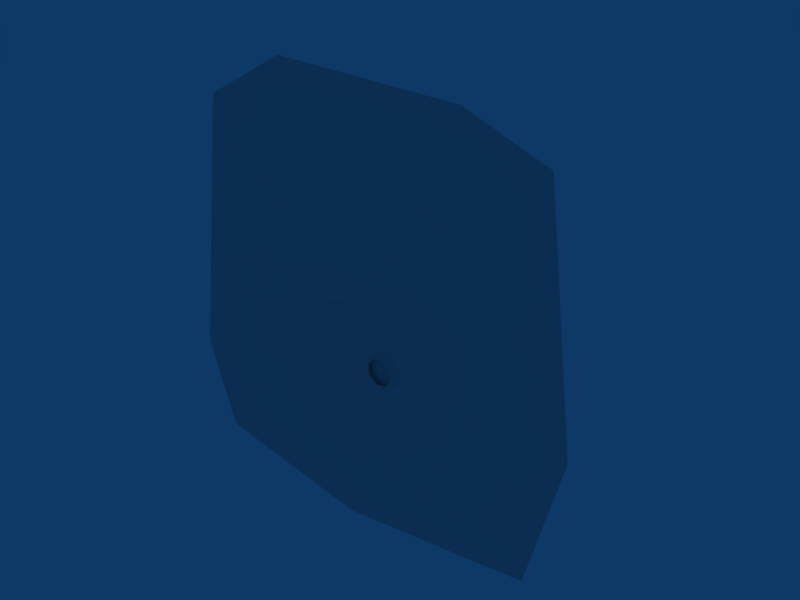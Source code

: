 # Source: chickenfarm_contruction.blend  (saved by Blender 2.45.0; exported with 4.5.12 LTS)
import bpy
from mathutils import Matrix  # noqa: F401  (used for matrix-valued properties, if any)

bpy.ops.wm.read_factory_settings(use_empty=True)
scene = bpy.context.scene
scene.name = 'Scene'

# ---- collections
col_collection_1 = bpy.data.collections.new('Collection 1'); scene.collection.children.link(col_collection_1)

# ---- materials (node trees are filled in below, after node groups)
mat_material = bpy.data.materials.new('Material')
mat_material.alpha_threshold = 0.0
mat_material.roughness = 0.5
mat_material.line_color = (0.0, 0.0, 0.0, 1.0)

# ---- material node trees

# ---- world
world_world = bpy.data.worlds.new('World'); scene.world = world_world
world_world.color = (0.05656, 0.2208, 0.4)
world_world.use_sun_shadow = False
world_world.sun_shadow_jitter_overblur = 0.0
world_world.cycles.sampling_method = 'MANUAL'
world_world.cycles.sample_map_resolution = 256

# ---- meshes
me_plane_002 = bpy.data.meshes.new('Plane.002')
me_plane_002.from_pydata([(2.353, 2.418, 5.045), (2.417, -2.829, 5.045), (-2.899, -2.984, 5.045), (-2.971, 2.598, 5.045), (2.429, 1.829, 5.826), (1.088, 3.145, 5.045), (2.864, -1.513, 5.045), (0.02231, -3.309, 5.045), (-1.74, 3.066, 5.045), (-3.427, -0.9279, 5.045)], [], [(6, 0, 5), (6, 5, 7), (7, 1, 6), (7, 5, 8), (7, 8, 3), (9, 2, 7), (7, 3, 9)])
_uv = me_plane_002.uv_layers.new(name='UVTex')
_uv.uv.foreach_set('vector', [0.454, 0.1191, 0.4524, 0.4599, 0.3451, 0.462, 0.454, 0.1191, 0.3451, 0.462, 0.2576, 0.004712, 0.2576, 0.004712, 0.454, 0.007284, 0.454, 0.1191, 0.2576, 0.004712, 0.3451, 0.462, 0.1183, 0.4642, 0.2576, 0.004712, 0.1183, 0.4642, 0.00724, 0.4583, 0.004712, 0.1878, 0.004712, 0.004712, 0.2576, 0.004712, 0.2576, 0.004712, 0.00724, 0.4583, 0.004712, 0.1878])
me_plane_002.materials.append(mat_material)
me_plane_002.use_remesh_preserve_volume = False
me_plane_002.use_remesh_preserve_attributes = False
me_plane_002.use_mirror_vertex_groups = False
me_plane_002.update()
me_plane = bpy.data.meshes.new('Plane')
me_plane.from_pydata([(-0.1093, 0.3538, 0.4581), (-0.1556, 0.2213, 0.4581), (0.7439, -0.08685, 0.3706), (0.7861, 0.03399, 0.3706), (0.54, 0.08883, 0.3932), (0.5026, -0.01848, 0.3932), (0.2071, 0.2515, 0.4281), (0.1697, 0.1442, 0.4281), (0.4789, 0.03794, 0.284), (0.7182, -0.02539, 0.2522), (0.146, 0.2006, 0.319), (-0.183, 0.2871, 0.3316), (1.41, 0.01971, 0.8147), (1.081, 0.05523, 0.8338), (0.4077, 0.2545, 0.7987), (0.735, 0.1886, 0.8104), (1.054, 0.01633, 0.7179), (1.092, 0.1236, 0.7179), (0.7084, 0.1497, 0.6945), (0.7459, 0.257, 0.6945), (0.4209, 0.3329, 0.6729), (0.3787, 0.2121, 0.6729), (1.379, -0.02573, 0.6803), (1.425, 0.1068, 0.6803), (0.2996, 0.5777, 0.5102), (0.2528, 0.4455, 0.5037), (1.147, 0.1413, 0.5132), (1.189, 0.2622, 0.5132), (0.927, 0.3602, 0.4921), (0.8896, 0.2529, 0.4921), (0.5926, 0.4507, 0.5369), (0.5551, 0.3434, 0.5369), (0.874, 0.3065, 0.3801), (1.13, 0.1997, 0.3916), (0.5396, 0.397, 0.4249), (0.2867, 0.4964, 0.372), (0.2278, 0.5472, 0.5965), (0.4612, 0.4418, 0.6208), (1.038, 0.2255, 0.5158), (0.7863, 0.3307, 0.5763), (0.4852, 0.3853, 0.7298), (0.5226, 0.4926, 0.7298), (0.8102, 0.2742, 0.6854), (0.8476, 0.3815, 0.6854), (1.106, 0.2847, 0.6342), (1.064, 0.1639, 0.6342), (0.2011, 0.5043, 0.7326), (0.2698, 0.6267, 0.7299), (1.193, 0.6757, 0.6997), (1.159, 0.5435, 0.7327), (0.308, 0.8478, 0.5893), (0.3501, 0.9686, 0.5893), (0.5744, 0.9035, 0.6139), (0.537, 0.7962, 0.6139), (0.9263, 0.7688, 0.7209), (0.8889, 0.6615, 0.7209), (0.5554, 0.8379, 0.7304), (0.3281, 0.8933, 0.7158), (0.9073, 0.7033, 0.8374), (1.188, 0.6223, 0.8514), (1.225, 0.986, 0.6268), (0.8959, 1.073, 0.6367), (0.3122, 1.275, 0.6109), (0.5495, 1.201, 0.6263), (0.8792, 1.127, 0.7484), (0.8417, 1.019, 0.7484), (0.5327, 1.255, 0.7379), (0.4953, 1.148, 0.7379), (0.2518, 1.213, 0.732), (0.294, 1.334, 0.732), (1.206, 1.049, 0.7562), (1.159, 0.9165, 0.7562), (0.3385, 1.04, 0.5083), (0.3448, 1.122, 0.6217), (1.202, 0.8344, 0.638), (1.175, 0.7659, 0.5332), (0.925, 0.8717, 0.5198), (0.9486, 0.9325, 0.6129), (0.612, 0.9934, 0.5224), (0.6356, 1.054, 0.6154), (0.8819, 0.8307, 0.6408), (1.129, 0.7238, 0.6681), (0.5689, 0.9524, 0.6434), (0.3215, 0.9837, 0.658), (0.605, 1.059, 0.9637), (0.8593, 0.9449, 0.8761), (1.35, 0.6649, 0.6176), (1.145, 0.7483, 0.6944), (0.835, 0.9548, 0.7538), (0.7978, 0.8558, 0.7953), (1.121, 0.7583, 0.572), (1.084, 0.6592, 0.6136), (1.282, 0.5644, 0.5315), (1.324, 0.6759, 0.4847), (0.59, 1.103, 0.8262), (0.5435, 0.9716, 0.8434), (0.4326, 1.311, 0.8706), (0.6712, 1.178, 0.8253), (1.266, 0.9928, 0.8134), (1.008, 1.09, 0.8477), (0.6688, 1.09, 0.7366), (0.6583, 1.045, 0.8403), (1.006, 1.001, 0.7591), (0.9955, 0.9561, 0.8628), (1.252, 0.8461, 0.8338), (1.264, 0.897, 0.717), (0.3803, 1.228, 0.764), (0.3659, 1.166, 0.8893), (-0.1569, 0.07058, 0.5487), (-0.1468, 0.1834, 0.4658), (0.7325, -0.06787, 0.425), (0.7149, -0.1488, 0.5225), (0.485, -0.1024, 0.5358), (0.5007, -0.03049, 0.4492), (0.1239, 0.04348, 0.5769), (0.1395, 0.1154, 0.4903), (0.5006, 0.02974, 0.5588), (0.7323, -0.002617, 0.5442), (0.1394, 0.1756, 0.6), (-0.1492, 0.2206, 0.6061), (0.3874, 0.1837, 0.5002), (0.393, 0.1818, 0.6404), (1.227, -0.2535, 0.62), (1.221, -0.2517, 0.4922), (0.9894, -0.1609, 0.5534), (0.9939, -0.1625, 0.667), (0.6539, -0.004062, 0.581), (0.6585, -0.005636, 0.6945), (0.9258, -0.2577, 0.6228), (1.153, -0.3568, 0.5719), (0.5903, -0.1009, 0.6504), (0.3139, 0.07144, 0.5889), (0.5342, 0.1015, 0.4401), (0.564, 0.2015, 0.484), (0.5385, 0.1188, 0.555), (1.275, -0.1777, 0.3642), (-0.1362, 0.3246, 0.4426), (-0.06229, 0.409, 0.4839), (1.26, -0.06192, 0.4105), (1.279, -0.1603, 0.4791), (-0.1319, 0.3419, 0.5575), (0.7374, 1.053, 0.436), (0.7852, 1.144, 0.388), (0.7743, 1.143, 0.4995), (1.391, 0.6805, 0.4922), (0.08397, 1.426, 0.3797), (0.1726, 1.493, 0.3352), (1.398, 0.7945, 0.4407), (1.428, 0.7706, 0.5558), (0.1209, 1.516, 0.4433), (0.8827, 0.5379, 0.3193), (0.8552, 0.4367, 0.3619), (0.8909, 0.5155, 0.433), (0.2571, 0.7718, 0.3976), (0.9278, 0.5944, 0.3257), (0.862, 0.5078, 0.3714), (0.2418, 0.6661, 0.4371), (0.2653, 0.7495, 0.5114), (0.936, 0.5721, 0.4395), (0.2525, -0.08468, 0.772), (0.7861, 1.418, 0.8189), (0.6887, 1.402, 0.7461), (0.1885, -0.006852, 0.7021), (0.2733, -0.07973, 0.6577), (0.807, 1.423, 0.7046), (0.5191, 0.669, 0.8176), (0.4384, 0.6998, 0.7463), (0.54, 0.6739, 0.7033), (0.8415, 0.8293, 0.3283), (0.7387, 0.8541, 0.3686), (0.8161, 0.8181, 0.4412), (1.081, 1.497, 0.4286), (0.6001, 0.1657, 0.2809), (0.5122, 0.232, 0.3258), (0.9627, 1.48, 0.4644), (1.055, 1.486, 0.5415), (0.5746, 0.1544, 0.3938), (1.945, 0.5249, 0.9548), (1.241, 0.2246, 0.578), (1.442, 1.164, 0.731), (1.352, 1.158, 0.6555), (1.164, 0.2765, 0.512), (1.262, 0.2345, 0.4648), (1.463, 1.174, 0.6178), (1.343, 0.6935, 0.628), (1.259, 0.716, 0.5572), (1.363, 0.7034, 0.5148), (0.3449, 0.5415, 0.9543), (0.2999, 0.5495, 0.851), (0.4036, 0.5087, 0.8605), (0.1792, 0.07928, 0.9788), (0.4862, 0.9986, 0.8915), (0.4316, 0.9778, 0.7909), (0.1437, 0.116, 0.8728), (0.2379, 0.04646, 0.885), (0.5449, 0.9658, 0.7977), (-0.04604, -0.6917, 1.305), (-0.05489, -0.7721, 1.306), (-0.1192, -0.8247, 1.307), (-0.2007, -0.8144, 1.308), (-0.246, -0.75, 1.308), (-0.2375, -0.672, 1.307), (-0.1791, -0.6185, 1.306), (-0.09721, -0.6263, 1.305), (-0.04604, -0.6917, 1.305), (-0.01134, -0.6833, 1.0), (-0.1156, -0.8729, 1.003), (-0.2318, -0.8583, 1.005), (-0.2963, -0.7664, 1.005), (-0.2842, -0.6552, 1.003), (-0.2009, -0.579, 1.002), (-0.08427, -0.5901, 1.0), (-0.02395, -0.798, 1.002), (-0.01134, -0.6833, 1.0), (-0.08956, -0.9709, 0.7172), (-0.2815, -0.9467, 0.7193), (-0.3881, -0.7949, 0.7192), (-0.3682, -0.6111, 0.7173), (-0.2306, -0.4851, 0.7145), (-0.03772, -0.5036, 0.7123), (0.06198, -0.8471, 0.7142), (0.08282, -0.6576, 0.7122), (-0.08525, -1.006, 0.3586), (-0.3021, -0.9785, 0.361), (-0.4225, -0.807, 0.3608), (-0.4, -0.5994, 0.3587), (-0.2445, -0.4571, 0.3555), (-0.02668, -0.4779, 0.353), (0.08594, -0.8659, 0.3552), (0.1095, -0.6518, 0.353), (-0.347, -0.7858, 0.2074), (-0.2216, -0.5392, 0.2036), (-0.1094, -0.9259, 0.2058), (0.02784, -0.6765, 0.2018), (0.01124, -0.8273, 0.2034), (-0.2622, -0.9066, 0.2074), (-0.06811, -0.5539, 0.2018), (-0.3312, -0.6395, 0.2058), (-0.7641, -0.2755, 1.151), (-1.013, -0.2129, 1.121), (-0.6862, 0.3804, 1.201), (-0.8523, 0.3906, 1.085), (-0.7283, -0.2533, 0.948), (-0.5652, 0.4277, 0.9518), (-0.6784, 0.4137, 1.191), (-0.8566, -0.2411, 1.168), (1.735, 0.4421, 0.3782), (1.209, 0.6856, 0.4588), (-0.1579, 1.126, 0.5923), (0.4531, 0.9355, 0.5506), (1.187, 0.8292, 0.497), (1.175, 0.7582, 0.5975), (0.4314, 1.079, 0.5888), (0.4198, 1.008, 0.6893), (-0.1947, 1.202, 0.7467), (-0.1815, 1.282, 0.6335), (1.841, 0.565, 0.4113), (1.773, 0.4968, 0.5402), (1.488, 0.289, 0.67), (1.534, 0.4216, 0.67), (-0.2833, 1.022, 0.6905), (-0.3254, 0.9011, 0.6905), (0.08815, 0.7766, 0.6825), (0.1256, 0.8839, 0.6825), (0.821, 0.5135, 0.6768), (0.8584, 0.6208, 0.6768), (0.1714, 0.8198, 0.5695), (-0.3434, 0.9904, 0.5572), (0.9042, 0.5566, 0.5638), (1.587, 0.3468, 0.539), (-0.2161, 0.6645, 0.3098), (0.2781, 0.4227, 0.3947), (1.495, -0.06216, 0.4677), (0.9669, 0.1801, 0.4204), (0.2987, 0.3168, 0.4805), (0.3346, 0.4126, 0.5299), (0.9875, 0.07423, 0.5061), (1.023, 0.17, 0.5555), (1.558, -0.06938, 0.6163), (1.517, -0.1773, 0.5606), (-0.297, 0.5783, 0.3997), (-0.2529, 0.6936, 0.4665), (-2.437, -0.6835, 0.6633), (-2.437, -0.6835, 0.3095), (-2.529, -1.147, 0.3095), (-2.529, -1.147, 0.6633), (-2.09, -0.7528, 0.6633), (-2.09, -0.7528, 0.3095), (-2.182, -1.216, 0.3095), (-2.182, -1.216, 0.6633), (-2.058, -0.5947, 0.6633), (-2.058, -0.5947, 0.3095), (-1.965, -0.1312, 0.3095), (-1.965, -0.1312, 0.6633), (-2.405, -0.5253, 0.6633), (-2.405, -0.5253, 0.3095), (-2.312, -0.0618, 0.3095), (-2.312, -0.0618, 0.6633), (-2.182, 0.5909, 0.6633), (-2.182, 0.5909, 0.3095), (-2.274, 0.1274, 0.3095), (-2.274, 0.1274, 0.6633), (-1.835, 0.5216, 0.6633), (-1.835, 0.5216, 0.3095), (-1.928, 0.05804, 0.3095), (-1.928, 0.05804, 0.6633), (-1.794, 0.7263, 0.6633), (-1.794, 0.7263, 0.3095), (-1.701, 1.19, 0.3095), (-1.701, 1.19, 0.6633), (-2.141, 0.7957, 0.6633), (-2.141, 0.7957, 0.3095), (-2.048, 1.259, 0.3095), (-2.048, 1.259, 0.6633), (-1.611, 1.163, 0.6633), (-1.611, 1.163, 0.3095), (-1.681, 0.6954, 0.3095), (-1.681, 0.6954, 0.6633), (-1.261, 1.11, 0.6633), (-1.261, 1.11, 0.3095), (-1.331, 0.6429, 0.3095), (-1.331, 0.6429, 0.6633), (-1.478, -0.03188, 0.6633), (-1.478, -0.03188, 0.3095), (-1.385, 0.4316, 0.3095), (-1.385, 0.4316, 0.6633), (-1.825, 0.0375, 0.6633), (-1.825, 0.0375, 0.3095), (-1.732, 0.501, 0.3095), (-1.732, 0.501, 0.6633), (-1.863, -0.1517, 0.6633), (-1.863, -0.1517, 0.3095), (-1.955, -0.6152, 0.3095), (-1.955, -0.6152, 0.6633), (-1.516, -0.2211, 0.6633), (-1.516, -0.2211, 0.3095), (-1.608, -0.6846, 0.3095), (-1.608, -0.6846, 0.6633), (-1.741, -1.31, 0.6633), (-1.741, -1.31, 0.3095), (-1.634, -0.8499, 0.3095), (-1.634, -0.8499, 0.6633), (-2.086, -1.23, 0.6633), (-2.086, -1.23, 0.3095), (-1.978, -0.7694, 0.3095), (-1.978, -0.7694, 0.6633), (-1.546, -0.8615, 0.6633), (-1.546, -0.8615, 0.3095), (-1.639, -1.325, 0.3095), (-1.639, -1.325, 0.6633), (-1.199, -0.9309, 0.6633), (-1.199, -0.9309, 0.3095), (-1.292, -1.394, 0.3095), (-1.292, -1.394, 0.6633), (-1.168, -0.7727, 0.6633), (-1.168, -0.7727, 0.3095), (-1.075, -0.3092, 0.3095), (-1.075, -0.3092, 0.6633), (-1.515, -0.7034, 0.6633), (-1.515, -0.7034, 0.3095), (-1.422, -0.2398, 0.3095), (-1.422, -0.2398, 0.6633), (-1.291, 0.4129, 0.6633), (-1.291, 0.4129, 0.3095), (-1.384, -0.05062, 0.3095), (-1.384, -0.05062, 0.6633), (-0.9445, 0.3435, 0.6633), (-0.9445, 0.3435, 0.3095), (-1.037, -0.12, 0.3095), (-1.037, -0.12, 0.6633), (-0.9036, 0.5483, 0.6633), (-0.9036, 0.5483, 0.3095), (-0.8109, 1.012, 0.3095), (-0.8109, 1.012, 0.6633), (-1.25, 0.6177, 0.6633), (-1.25, 0.6177, 0.3095), (-1.158, 1.081, 0.3095), (-1.158, 1.081, 0.6633), (-0.7081, 0.9912, 0.6633), (-0.7081, 0.9912, 0.3095), (-0.8008, 0.5277, 0.3095), (-0.8008, 0.5277, 0.6633), (-0.3612, 0.9219, 0.6633), (-0.3612, 0.9219, 0.3095), (-0.4539, 0.4584, 0.3095), (-0.4539, 0.4584, 0.6633), (-0.5875, -0.2099, 0.6633), (-0.5875, -0.2099, 0.3095), (-0.4948, 0.2536, 0.3095), (-0.4948, 0.2536, 0.6633), (-0.9345, -0.1405, 0.6633), (-0.9345, -0.1405, 0.3095), (-0.8418, 0.323, 0.3095), (-0.8418, 0.323, 0.6633), (-0.9723, -0.3298, 0.6633), (-0.9723, -0.3298, 0.3095), (-1.065, -0.7933, 0.3095), (-1.065, -0.7933, 0.6633), (-0.6254, -0.3991, 0.6633), (-0.6254, -0.3991, 0.3095), (-0.718, -0.8626, 0.3095), (-0.718, -0.8626, 0.6633), (-0.8424, -1.484, 0.6633), (-0.8424, -1.484, 0.3095), (-0.7497, -1.021, 0.3095), (-0.7497, -1.021, 0.6633), (-1.189, -1.415, 0.6633), (-1.189, -1.415, 0.3095), (-1.097, -0.9514, 0.3095), (-1.097, -0.9514, 0.6633), (-1.167, -0.5888, 1.053), (-1.167, -0.5888, 0.6996), (-1.273, -1.05, 0.6996), (-1.273, -1.05, 1.053), (-0.8224, -0.6676, 1.053), (-0.8224, -0.6676, 0.6996), (-0.9276, -1.128, 0.6996), (-0.9276, -1.128, 1.053), (-0.8264, -0.4837, 1.053), (-0.8264, -0.4837, 0.6996), (-0.7725, -0.01413, 0.6996), (-0.7725, -0.01413, 1.053), (-1.178, -0.4434, 1.053), (-1.178, -0.4434, 0.6996), (-1.124, 0.02619, 0.6996), (-1.124, 0.02619, 1.053), (-0.9934, 0.6724, 1.053), (-0.9934, 0.6724, 0.6996), (-1.085, 0.2087, 0.6996), (-1.085, 0.2087, 1.053), (-0.6463, 0.6039, 1.053), (-0.6463, 0.6039, 0.6996), (-0.7378, 0.1402, 0.6996), (-0.7378, 0.1402, 1.053), (-1.144, 0.2235, 1.053), (-1.144, 0.2235, 0.6996), (-1.074, 0.6909, 0.6996), (-1.074, 0.6909, 1.053), (-1.494, 0.2762, 1.053), (-1.494, 0.2762, 0.6996), (-1.423, 0.7436, 0.6996), (-1.423, 0.7436, 1.053), (-1.411, 0.1404, 1.803), (-1.656, -0.1147, 1.799), (-1.316, -0.4407, 1.76), (-1.071, -0.1856, 1.764), (-1.429, 0.1637, 1.451), (-1.674, -0.09148, 1.447), (-1.334, -0.4175, 1.408), (-1.089, -0.1623, 1.412), (-1.366, -1.068, 1.053), (-1.366, -1.068, 0.6996), (-1.291, -0.6012, 0.6996), (-1.291, -0.6012, 1.053), (-1.715, -1.012, 1.053), (-1.715, -1.012, 0.6996), (-1.64, -0.5448, 0.6996), (-1.64, -0.5448, 1.053), (-2.074, -0.4876, 1.053), (-2.074, -0.4876, 0.6996), (-2.171, -0.9503, 0.6996), (-2.171, -0.9503, 1.053), (-1.728, -0.5599, 1.053), (-1.728, -0.5599, 0.6996), (-1.825, -1.023, 0.6996), (-1.825, -1.023, 1.053), (-1.758, -0.3954, 1.053), (-1.758, -0.3954, 0.6996), (-1.652, 0.06518, 0.6996), (-1.652, 0.06518, 1.053), (-2.103, -0.3158, 1.053), (-2.103, -0.3158, 0.6996), (-1.996, 0.1448, 0.6996), (-1.996, 0.1448, 1.053), (-1.855, 0.7867, 1.053), (-1.855, 0.7867, 0.6996), (-1.945, 0.3226, 0.6996), (-1.945, 0.3226, 1.053), (-1.508, 0.7194, 1.053), (-1.508, 0.7194, 0.6996), (-1.598, 0.2554, 0.6996), (-1.598, 0.2554, 1.053), (-1.444, -0.06324, 1.439), (-1.444, -0.06324, 1.085), (-1.351, 0.4003, 1.085), (-1.351, 0.4003, 1.439), (-1.791, 0.006138, 1.439), (-1.791, 0.006138, 1.085), (-1.698, 0.4697, 1.085), (-1.698, 0.4697, 1.439), (-1.765, -0.1022, 1.439), (-1.765, -0.1022, 1.085), (-1.848, -0.5675, 1.085), (-1.848, -0.5675, 1.439), (-1.417, -0.1641, 1.439), (-1.417, -0.1641, 1.085), (-1.5, -0.6295, 1.085), (-1.5, -0.6295, 1.439), (-1.134, -0.8041, 1.439), (-1.134, -0.8041, 1.085), (-1.041, -0.3406, 1.085), (-1.041, -0.3406, 1.439), (-1.481, -0.7347, 1.439), (-1.481, -0.7347, 1.085), (-1.388, -0.2712, 1.085), (-1.388, -0.2712, 1.439), (-1.257, 0.3815, 1.439), (-1.257, 0.3815, 1.085), (-1.35, -0.08198, 1.085), (-1.35, -0.08198, 1.439), (-0.9104, 0.3122, 1.439), (-0.9104, 0.3122, 1.085), (-1.003, -0.1514, 1.085), (-1.003, -0.1514, 1.439), (0.009513, -2.298, 0.5323), (0.009513, -2.298, 0.4449), (1.323, -0.7317, 0.4449), (1.323, -0.7317, 0.5323), (-0.1313, -2.18, 0.5323), (-0.1313, -2.18, 0.4449), (1.183, -0.6136, 0.4449), (1.183, -0.6136, 0.5323), (0.9615, -0.4499, 0.5323), (0.9615, -0.4499, 0.4449), (-0.3378, -2.028, 0.4449), (-0.3378, -2.028, 0.5323), (1.103, -0.5667, 0.5323), (1.103, -0.5667, 0.4449), (-0.196, -2.145, 0.4449), (-0.196, -2.145, 0.5323), (0.1922, -2.496, 0.5323), (0.1922, -2.496, 0.4449), (1.506, -0.9296, 0.4449), (1.506, -0.9296, 0.5323), (0.05138, -2.378, 0.5323), (0.05138, -2.378, 0.4449), (1.365, -0.8115, 0.4449), (1.365, -0.8115, 0.5323), (0.8068, -0.2476, 0.5323), (0.8068, -0.2476, 0.4449), (-0.507, -1.814, 0.4449), (-0.507, -1.814, 0.5323), (0.9476, -0.3657, 0.5323), (0.9476, -0.3657, 0.4449), (-0.3662, -1.932, 0.4449), (-0.3662, -1.932, 0.5323), (-0.3589, -1.982, 0.6699), (-0.3589, -1.982, 0.5824), (0.8074, -0.3027, 0.5824), (0.8074, -0.3027, 0.6699), (-0.5099, -1.877, 0.6699), (-0.5099, -1.877, 0.5824), (0.6565, -0.1978, 0.5824), (0.6565, -0.1978, 0.6699), (1.337, -0.6225, 0.6699), (1.337, -0.6225, 0.5824), (0.169, -2.301, 0.5824), (0.169, -2.301, 0.6699), (1.487, -0.7275, 0.6699), (1.487, -0.7275, 0.5824), (0.3198, -2.406, 0.5824), (0.3198, -2.406, 0.6699), (-0.1258, -1.961, 0.6699), (-0.1258, -1.961, 0.5824), (1.181, -0.3893, 0.5824), (1.181, -0.3893, 0.6699), (-0.2671, -1.844, 0.6699), (-0.2671, -1.844, 0.5824), (1.04, -0.2719, 0.5824), (1.04, -0.2719, 0.6699), (1.064, -0.5282, 0.6699), (1.064, -0.5282, 0.5824), (-0.1025, -2.207, 0.5824), (-0.1025, -2.207, 0.6699), (1.215, -0.6331, 0.6699), (1.215, -0.6331, 0.5824), (0.04846, -2.312, 0.5824), (0.04846, -2.312, 0.6699), (-0.9326, 0.08883, 1.103), (-0.7251, 0.05245, 1.176), (-0.7055, -0.2617, 1.05), (-0.9273, -0.2357, 1.212), (-0.8827, -0.2449, 1.096), (-0.5988, 0.4088, 1.064), (-0.8081, 0.3939, 1.219), (-0.719, 0.3855, 1.062), (-0.6467, 0.08722, 0.9499), (-0.7675, 0.08629, 1.18), (-0.6804, 0.06828, 1.062), (-0.847, 0.06601, 1.194), (-0.8024, 0.05679, 1.078)], [], [(0, 11, 1), (23, 12, 22), (13, 16, 17), (34, 31, 30), (24, 35, 25), (47, 36, 46), (37, 40, 41), (58, 54, 55), (48, 59, 49), (62, 68, 69), (82, 78, 79), (72, 83, 73), (95, 84, 94), (85, 88, 89), (107, 96, 106), (97, 100, 101), (118, 115, 114), (108, 119, 109), (130, 126, 127), (120, 131, 121), (140, 136, 137), (139, 138, 135), (149, 146, 145), (148, 144, 147), (158, 155, 154), (157, 153, 156), (160, 161, 164), (159, 163, 162), (176, 173, 172), (175, 171, 174), (179, 183, 180), (178, 181, 182), (195, 192, 191), (194, 190, 193), (257, 246, 256), (247, 251, 250), (267, 261, 260), (281, 270, 280), (271, 274, 275), (278, 277, 276), (278, 276, 279), (277, 275, 276), (275, 274, 276), (275, 281, 280), (275, 280, 274), (279, 276, 272), (276, 273, 272), (276, 274, 273), (274, 271, 273), (274, 280, 271), (280, 270, 271), (281, 275, 271), (281, 271, 270), (277, 273, 275), (273, 271, 275), (278, 272, 277), (272, 273, 277), (261, 267, 262), (267, 266, 262), (262, 266, 264), (266, 268, 264), (258, 264, 268), (258, 268, 269), (265, 259, 268), (259, 269, 268), (263, 265, 266), (265, 268, 266), (260, 263, 267), (263, 266, 267), (264, 258, 265), (258, 259, 265), (262, 264, 265), (262, 265, 263), (261, 262, 260), (262, 263, 260), (254, 255, 252), (254, 252, 253), (253, 252, 251), (252, 250, 251), (251, 257, 250), (257, 256, 250), (255, 248, 252), (248, 249, 252), (252, 249, 250), (249, 247, 250), (250, 256, 247), (256, 246, 247), (257, 251, 247), (257, 247, 246), (253, 251, 249), (251, 247, 249), (254, 253, 248), (253, 249, 248), (233, 229, 234), (229, 228, 234), (233, 236, 229), (236, 227, 229), (231, 226, 227), (231, 227, 236), (231, 237, 225), (231, 225, 226), (230, 224, 225), (230, 225, 237), (230, 235, 224), (235, 223, 224), (232, 222, 223), (232, 223, 235), (232, 234, 228), (232, 228, 222), (229, 221, 220), (229, 220, 228), (229, 227, 219), (229, 219, 221), (226, 218, 219), (226, 219, 227), (226, 225, 218), (225, 217, 218), (224, 216, 217), (224, 217, 225), (224, 223, 215), (224, 215, 216), (222, 214, 215), (222, 215, 223), (222, 228, 214), (228, 220, 214), (221, 205, 220), (205, 212, 220), (221, 219, 211), (221, 211, 213), (218, 210, 211), (218, 211, 219), (218, 217, 210), (217, 209, 210), (216, 208, 209), (216, 209, 217), (216, 215, 207), (216, 207, 208), (214, 206, 215), (206, 207, 215), (214, 220, 212), (214, 212, 206), (213, 211, 203), (213, 203, 204), (210, 202, 211), (202, 203, 211), (210, 209, 201), (210, 201, 202), (208, 200, 209), (200, 201, 209), (208, 207, 199), (208, 199, 200), (206, 198, 199), (206, 199, 207), (206, 212, 198), (212, 197, 198), (205, 196, 197), (205, 197, 212), (192, 195, 189), (192, 189, 188), (188, 189, 193), (189, 194, 193), (195, 191, 187), (195, 187, 189), (189, 187, 190), (189, 190, 194), (193, 190, 187), (193, 187, 188), (188, 187, 192), (187, 191, 192), (185, 186, 181), (186, 182, 181), (180, 183, 186), (180, 186, 185), (184, 186, 183), (184, 183, 179), (178, 182, 184), (182, 186, 184), (185, 184, 180), (184, 179, 180), (181, 178, 184), (181, 184, 185), (173, 176, 170), (173, 170, 169), (169, 170, 174), (170, 175, 174), (176, 172, 170), (172, 168, 170), (170, 168, 175), (168, 171, 175), (174, 171, 168), (174, 168, 169), (169, 168, 173), (168, 172, 173), (166, 162, 167), (162, 163, 167), (161, 166, 167), (161, 167, 164), (165, 160, 167), (160, 164, 167), (159, 165, 163), (165, 167, 163), (166, 161, 165), (161, 160, 165), (162, 166, 165), (162, 165, 159), (155, 158, 152), (155, 152, 151), (151, 152, 156), (152, 157, 156), (158, 154, 152), (154, 150, 152), (152, 150, 157), (150, 153, 157), (156, 153, 150), (156, 150, 151), (151, 150, 155), (150, 154, 155), (146, 149, 143), (146, 143, 142), (142, 143, 147), (143, 148, 147), (149, 145, 143), (145, 141, 143), (143, 141, 148), (141, 144, 148), (147, 144, 141), (147, 141, 142), (142, 141, 146), (141, 145, 146), (137, 133, 134), (137, 134, 140), (133, 138, 134), (138, 139, 134), (140, 134, 136), (134, 132, 136), (134, 139, 132), (139, 135, 132), (138, 133, 132), (138, 132, 135), (133, 137, 132), (137, 136, 132), (123, 124, 129), (124, 128, 129), (124, 126, 128), (126, 130, 128), (120, 126, 131), (126, 130, 131), (127, 121, 130), (121, 131, 130), (125, 128, 127), (128, 130, 127), (122, 129, 125), (129, 128, 125), (126, 120, 121), (126, 121, 127), (124, 125, 126), (125, 127, 126), (123, 122, 124), (122, 125, 124), (111, 117, 112), (117, 116, 112), (112, 116, 114), (116, 118, 114), (108, 114, 118), (108, 118, 119), (115, 109, 118), (109, 119, 118), (113, 115, 116), (115, 118, 116), (110, 113, 117), (113, 116, 117), (114, 108, 115), (108, 109, 115), (112, 114, 113), (114, 115, 113), (111, 112, 113), (111, 113, 110), (104, 103, 102), (104, 102, 105), (103, 101, 102), (101, 100, 102), (101, 107, 106), (101, 106, 100), (105, 102, 98), (102, 99, 98), (102, 100, 99), (100, 97, 99), (100, 106, 97), (106, 96, 97), (107, 101, 97), (107, 97, 96), (103, 99, 101), (99, 97, 101), (104, 98, 103), (98, 99, 103), (92, 91, 90), (92, 90, 93), (91, 89, 90), (89, 88, 90), (89, 95, 88), (95, 94, 88), (93, 90, 86), (90, 87, 86), (90, 88, 87), (88, 85, 87), (88, 94, 85), (94, 84, 85), (95, 89, 85), (95, 85, 84), (91, 87, 89), (87, 85, 89), (92, 86, 91), (86, 87, 91), (75, 76, 81), (76, 80, 81), (76, 78, 80), (78, 82, 80), (72, 78, 82), (72, 82, 83), (79, 73, 82), (73, 83, 82), (77, 80, 79), (80, 82, 79), (74, 81, 77), (81, 80, 77), (78, 72, 73), (78, 73, 79), (76, 77, 78), (77, 79, 78), (75, 74, 77), (75, 77, 76), (68, 67, 69), (67, 66, 69), (67, 65, 64), (67, 64, 66), (65, 71, 64), (71, 70, 64), (69, 66, 62), (66, 63, 62), (66, 64, 63), (64, 61, 63), (64, 70, 61), (70, 60, 61), (71, 65, 61), (71, 61, 60), (67, 63, 65), (63, 61, 65), (68, 62, 67), (62, 63, 67), (51, 52, 57), (52, 56, 57), (52, 54, 56), (54, 58, 56), (48, 54, 58), (48, 58, 59), (55, 49, 58), (49, 59, 58), (53, 56, 55), (56, 58, 55), (50, 57, 53), (57, 56, 53), (54, 48, 55), (48, 49, 55), (52, 53, 54), (53, 55, 54), (51, 50, 53), (51, 53, 52), (44, 43, 42), (44, 42, 45), (43, 41, 42), (41, 40, 42), (41, 47, 46), (41, 46, 40), (45, 42, 38), (42, 39, 38), (42, 40, 39), (40, 37, 39), (40, 46, 37), (46, 36, 37), (47, 41, 37), (47, 37, 36), (43, 39, 41), (39, 37, 41), (44, 38, 43), (38, 39, 43), (27, 33, 28), (33, 32, 28), (28, 32, 30), (32, 34, 30), (24, 30, 34), (24, 34, 35), (31, 25, 34), (25, 35, 34), (29, 31, 32), (31, 34, 32), (26, 29, 33), (29, 32, 33), (30, 24, 25), (30, 25, 31), (28, 30, 29), (30, 31, 29), (27, 28, 29), (27, 29, 26), (20, 19, 18), (20, 18, 21), (19, 17, 18), (17, 16, 18), (17, 23, 22), (17, 22, 16), (21, 18, 14), (18, 15, 14), (18, 16, 15), (16, 13, 15), (16, 22, 13), (22, 12, 13), (23, 17, 12), (17, 13, 12), (19, 15, 17), (15, 13, 17), (20, 14, 19), (14, 15, 19), (3, 9, 4), (9, 8, 4), (4, 8, 6), (8, 10, 6), (0, 6, 10), (0, 10, 11), (7, 1, 10), (1, 11, 10), (5, 7, 8), (7, 10, 8), (2, 5, 9), (5, 8, 9), (6, 0, 7), (0, 1, 7), (4, 6, 7), (4, 7, 5), (3, 4, 2), (4, 5, 2), (586, 243, 583), (583, 588, 586), (242, 586, 588), (588, 583, 240), (588, 240, 579), (579, 580, 588), (242, 588, 580), (580, 579, 238), (579, 240, 584), (584, 589, 579), (238, 579, 589), (589, 584, 241), (589, 241, 578), (578, 581, 589), (238, 589, 581), (581, 578, 239), (590, 241, 585), (585, 587, 590), (245, 590, 587), (587, 585, 244), (578, 241, 590), (590, 582, 578), (239, 578, 582), (582, 590, 245), (575, 574, 576), (574, 577, 576), (573, 570, 572), (570, 571, 572), (577, 573, 572), (577, 572, 576), (576, 572, 575), (572, 571, 575), (575, 571, 570), (575, 570, 574), (574, 570, 577), (570, 573, 577), (565, 569, 562), (569, 566, 562), (564, 568, 569), (564, 569, 565), (563, 567, 564), (567, 568, 564), (562, 566, 567), (562, 567, 563), (566, 569, 567), (569, 568, 567), (564, 565, 563), (565, 562, 563), (559, 558, 560), (558, 561, 560), (557, 554, 556), (554, 555, 556), (561, 557, 556), (561, 556, 560), (560, 556, 559), (556, 555, 559), (559, 555, 554), (559, 554, 558), (558, 554, 561), (554, 557, 561), (549, 553, 546), (553, 550, 546), (548, 552, 553), (548, 553, 549), (547, 551, 548), (551, 552, 548), (546, 550, 551), (546, 551, 547), (550, 553, 551), (553, 552, 551), (548, 549, 547), (549, 546, 547), (543, 542, 544), (542, 545, 544), (541, 538, 540), (538, 539, 540), (545, 541, 540), (545, 540, 544), (544, 540, 543), (540, 539, 543), (543, 539, 538), (543, 538, 542), (542, 538, 545), (538, 541, 545), (533, 537, 530), (537, 534, 530), (532, 536, 537), (532, 537, 533), (531, 535, 532), (535, 536, 532), (530, 534, 535), (530, 535, 531), (534, 537, 535), (537, 536, 535), (532, 533, 531), (533, 530, 531), (527, 526, 528), (526, 529, 528), (525, 522, 524), (522, 523, 524), (529, 525, 524), (529, 524, 528), (528, 524, 527), (524, 523, 527), (527, 523, 522), (527, 522, 526), (526, 522, 529), (522, 525, 529), (517, 521, 514), (521, 518, 514), (516, 520, 521), (516, 521, 517), (515, 519, 516), (519, 520, 516), (514, 518, 519), (514, 519, 515), (518, 521, 519), (521, 520, 519), (516, 517, 515), (517, 514, 515), (509, 513, 510), (509, 510, 506), (508, 512, 513), (508, 513, 509), (507, 511, 512), (507, 512, 508), (506, 510, 507), (510, 511, 507), (510, 513, 512), (510, 512, 511), (508, 509, 506), (508, 506, 507), (503, 502, 505), (503, 505, 504), (501, 498, 499), (501, 499, 500), (505, 501, 504), (501, 500, 504), (504, 500, 499), (504, 499, 503), (503, 499, 498), (503, 498, 502), (502, 498, 501), (502, 501, 505), (493, 497, 494), (493, 494, 490), (492, 496, 497), (492, 497, 493), (491, 495, 496), (491, 496, 492), (490, 494, 491), (494, 495, 491), (494, 497, 496), (494, 496, 495), (492, 493, 490), (492, 490, 491), (487, 486, 489), (487, 489, 488), (485, 482, 483), (485, 483, 484), (489, 485, 488), (485, 484, 488), (488, 484, 483), (488, 483, 487), (487, 483, 482), (487, 482, 486), (486, 482, 485), (486, 485, 489), (477, 481, 478), (477, 478, 474), (476, 480, 481), (476, 481, 477), (475, 479, 476), (479, 480, 476), (474, 478, 475), (478, 479, 475), (478, 481, 480), (478, 480, 479), (476, 477, 474), (476, 474, 475), (471, 470, 473), (471, 473, 472), (469, 466, 467), (469, 467, 468), (473, 469, 472), (469, 468, 472), (472, 468, 467), (472, 467, 471), (471, 467, 466), (471, 466, 470), (470, 466, 469), (470, 469, 473), (461, 465, 462), (461, 462, 458), (460, 464, 465), (460, 465, 461), (459, 463, 460), (463, 464, 460), (458, 462, 459), (462, 463, 459), (462, 465, 464), (462, 464, 463), (460, 461, 458), (460, 458, 459), (455, 454, 457), (455, 457, 456), (453, 450, 451), (453, 451, 452), (457, 453, 452), (457, 452, 456), (456, 452, 451), (456, 451, 455), (455, 451, 450), (455, 450, 454), (454, 450, 453), (454, 453, 457), (445, 449, 446), (445, 446, 442), (444, 448, 449), (444, 449, 445), (443, 447, 448), (443, 448, 444), (442, 446, 443), (446, 447, 443), (446, 449, 448), (446, 448, 447), (444, 445, 442), (444, 442, 443), (439, 438, 441), (439, 441, 440), (437, 434, 435), (437, 435, 436), (441, 437, 436), (441, 436, 440), (440, 436, 435), (440, 435, 439), (439, 435, 434), (439, 434, 438), (438, 434, 441), (434, 437, 441), (429, 433, 430), (429, 430, 426), (428, 432, 433), (428, 433, 429), (427, 431, 428), (431, 432, 428), (426, 430, 431), (426, 431, 427), (430, 433, 432), (430, 432, 431), (428, 429, 426), (428, 426, 427), (423, 422, 425), (423, 425, 424), (421, 418, 419), (421, 419, 420), (425, 421, 424), (421, 420, 424), (424, 420, 419), (424, 419, 423), (423, 419, 418), (423, 418, 422), (422, 418, 421), (422, 421, 425), (413, 417, 414), (413, 414, 410), (412, 416, 417), (412, 417, 413), (411, 415, 412), (415, 416, 412), (410, 414, 415), (410, 415, 411), (414, 417, 416), (414, 416, 415), (412, 413, 410), (412, 410, 411), (407, 406, 409), (407, 409, 408), (405, 402, 403), (405, 403, 404), (409, 405, 408), (405, 404, 408), (408, 404, 403), (408, 403, 407), (407, 403, 402), (407, 402, 406), (406, 402, 409), (402, 405, 409), (397, 401, 394), (401, 398, 394), (396, 400, 401), (396, 401, 397), (395, 399, 400), (395, 400, 396), (394, 398, 399), (394, 399, 395), (398, 401, 400), (398, 400, 399), (396, 397, 394), (396, 394, 395), (391, 390, 393), (391, 393, 392), (389, 386, 388), (386, 387, 388), (393, 389, 392), (389, 388, 392), (392, 388, 387), (392, 387, 391), (391, 387, 386), (391, 386, 390), (390, 386, 393), (386, 389, 393), (381, 385, 378), (385, 382, 378), (380, 384, 385), (380, 385, 381), (379, 383, 380), (383, 384, 380), (378, 382, 379), (382, 383, 379), (382, 385, 383), (385, 384, 383), (380, 381, 378), (380, 378, 379), (375, 374, 377), (375, 377, 376), (373, 370, 372), (370, 371, 372), (377, 373, 376), (373, 372, 376), (376, 372, 371), (376, 371, 375), (375, 371, 370), (375, 370, 374), (374, 370, 377), (370, 373, 377), (365, 369, 362), (369, 366, 362), (364, 368, 369), (364, 369, 365), (363, 367, 368), (363, 368, 364), (362, 366, 363), (366, 367, 363), (366, 369, 367), (369, 368, 367), (364, 365, 362), (364, 362, 363), (359, 358, 361), (359, 361, 360), (357, 354, 355), (357, 355, 356), (361, 357, 360), (357, 356, 360), (360, 356, 355), (360, 355, 359), (359, 355, 354), (359, 354, 358), (358, 354, 357), (358, 357, 361), (349, 353, 346), (353, 350, 346), (348, 352, 353), (348, 353, 349), (347, 351, 352), (347, 352, 348), (346, 350, 347), (350, 351, 347), (350, 353, 352), (350, 352, 351), (348, 349, 346), (348, 346, 347), (343, 342, 345), (343, 345, 344), (341, 338, 339), (341, 339, 340), (345, 341, 344), (341, 340, 344), (344, 340, 339), (344, 339, 343), (343, 339, 338), (343, 338, 342), (342, 338, 345), (338, 341, 345), (333, 337, 330), (337, 334, 330), (332, 336, 337), (332, 337, 333), (331, 335, 332), (335, 336, 332), (330, 334, 331), (334, 335, 331), (334, 337, 336), (334, 336, 335), (332, 333, 330), (332, 330, 331), (327, 326, 329), (327, 329, 328), (325, 322, 323), (325, 323, 324), (329, 325, 328), (325, 324, 328), (328, 324, 323), (328, 323, 327), (327, 323, 322), (327, 322, 326), (326, 322, 329), (322, 325, 329), (317, 321, 314), (321, 318, 314), (316, 320, 321), (316, 321, 317), (315, 319, 316), (319, 320, 316), (314, 318, 315), (318, 319, 315), (318, 321, 319), (321, 320, 319), (316, 317, 314), (316, 314, 315), (311, 310, 313), (311, 313, 312), (309, 306, 307), (309, 307, 308), (313, 309, 312), (309, 308, 312), (312, 308, 307), (312, 307, 311), (311, 307, 306), (311, 306, 310), (310, 306, 313), (306, 309, 313), (301, 305, 298), (305, 302, 298), (300, 304, 305), (300, 305, 301), (299, 303, 304), (299, 304, 300), (298, 302, 299), (302, 303, 299), (302, 305, 303), (305, 304, 303), (300, 301, 298), (300, 298, 299), (295, 294, 297), (295, 297, 296), (293, 290, 291), (293, 291, 292), (297, 293, 292), (297, 292, 296), (296, 292, 295), (292, 291, 295), (295, 291, 290), (295, 290, 294), (294, 290, 297), (290, 293, 297), (285, 289, 282), (289, 286, 282), (284, 288, 289), (284, 289, 285), (283, 287, 288), (283, 288, 284), (282, 286, 283), (286, 287, 283), (286, 289, 288), (286, 288, 287), (284, 285, 282), (284, 282, 283)])
_uv = me_plane.uv_layers.new(name='UVTex')
_uv.uv.foreach_set('vector', [0.8256, 0.9082, 0.8158, 0.9233, 0.8099, 0.9082, 0.8256, 0.9083, 0.8159, 0.9234, 0.8099, 0.9083, 0.5396, 0.9661, 0.5345, 0.9531, 0.5472, 0.9531, 0.9643, 0.6195, 0.9592, 0.6064, 0.9719, 0.6064, 0.8706, 0.9139, 0.8559, 0.9244, 0.8559, 0.9082, 0.8559, 0.9082, 0.8462, 0.9233, 0.8402, 0.9082, 0.5269, 0.9661, 0.5218, 0.9531, 0.5345, 0.9531, 0.5544, 0.9531, 0.562, 0.9661, 0.5493, 0.9661, 0.9601, 0.3046, 0.9457, 0.2953, 0.9601, 0.2896, 0.7592, 0.3931, 0.7592, 0.3764, 0.7714, 0.384, 0.6429, 0.7514, 0.6282, 0.7514, 0.6344, 0.7407, 0.8706, 0.9082, 0.8886, 0.9082, 0.8791, 0.9214, 0.9285, 0.292, 0.9457, 0.292, 0.9366, 0.3046, 0.9743, 0.6811, 0.9614, 0.6862, 0.9614, 0.6736, 0.8886, 0.9082, 0.9065, 0.9082, 0.897, 0.9213, 0.9731, 0.2996, 0.9601, 0.3046, 0.9601, 0.292, 0.9768, 0.3861, 0.9639, 0.3911, 0.9639, 0.3786, 0.9494, 0.3786, 0.9639, 0.3879, 0.9494, 0.3936, 0.7592, 0.4094, 0.7592, 0.3942, 0.7702, 0.4007, 0.8256, 0.9187, 0.8402, 0.9082, 0.8402, 0.9244, 0.9731, 0.3046, 0.9731, 0.2916, 0.9849, 0.2979, 0.5615, 0.9792, 0.5493, 0.9731, 0.5615, 0.9661, 0.9726, 0.09181, 0.9793, 0.07996, 0.9856, 0.09181, 0.9835, 0.62, 0.9719, 0.6142, 0.9835, 0.6064, 0.9849, 0.9908, 0.978, 0.9795, 0.9911, 0.9795, 0.3497, 0.9934, 0.3562, 0.9823, 0.3623, 0.9934, 0.6527, 0.752, 0.6449, 0.7407, 0.6591, 0.7407, 0.9311, 0.7134, 0.9375, 0.7021, 0.9448, 0.7134, 0.9838, 0.3911, 0.9768, 0.3798, 0.9899, 0.3798, 0.9614, 0.6976, 0.9672, 0.6862, 0.9747, 0.6976, 0.1772, 0.9935, 0.1835, 0.9823, 0.1902, 0.9935, 0.9664, 0.292, 0.9601, 0.281, 0.973, 0.281, 0.9947, 0.62, 0.9835, 0.6138, 0.9947, 0.6071, 0.5601, 0.9798, 0.5538, 0.991, 0.547, 0.9798, 0.8706, 0.9082, 0.8886, 0.9082, 0.8791, 0.9214, 0.6429, 0.7514, 0.6282, 0.7514, 0.6344, 0.7407, 0.7592, 0.3931, 0.7592, 0.3764, 0.7714, 0.384, 0.8706, 0.9139, 0.8559, 0.9244, 0.8559, 0.9082, 0.9643, 0.6195, 0.9592, 0.6064, 0.9719, 0.6064, 0.9835, 0.2106, 0.9826, 0.24, 0.9702, 0.2403, 0.9835, 0.2106, 0.9702, 0.2403, 0.9706, 0.2097, 0.9826, 0.24, 0.9835, 0.2771, 0.9702, 0.2403, 0.9835, 0.2771, 0.972, 0.2784, 0.9702, 0.2403, 0.9795, 0.9246, 0.9818, 0.9602, 0.9662, 0.9602, 0.9795, 0.9246, 0.9662, 0.9602, 0.9669, 0.9245, 0.9706, 0.2097, 0.9702, 0.2403, 0.9575, 0.2141, 0.9702, 0.2403, 0.9569, 0.2435, 0.9575, 0.2141, 0.9702, 0.2403, 0.972, 0.2784, 0.9569, 0.2435, 0.972, 0.2784, 0.9589, 0.2806, 0.9569, 0.2435, 0.9669, 0.9245, 0.9662, 0.9602, 0.9537, 0.9291, 0.9662, 0.9602, 0.9501, 0.9597, 0.9537, 0.9291, 0.9771, 0.8086, 0.9771, 0.7728, 0.9916, 0.7769, 0.9771, 0.8086, 0.9916, 0.7769, 0.995, 0.8076, 0.9401, 0.7705, 0.955, 0.7705, 0.9465, 0.8086, 0.955, 0.7705, 0.9614, 0.8086, 0.9465, 0.8086, 0.9311, 0.7408, 0.9476, 0.7407, 0.9401, 0.7705, 0.9476, 0.7407, 0.955, 0.7705, 0.9401, 0.7705, 0.9036, 0.5805, 0.8883, 0.576, 0.9043, 0.5526, 0.8883, 0.576, 0.8899, 0.5489, 0.9043, 0.5526, 0.9043, 0.5526, 0.8899, 0.5489, 0.9046, 0.5122, 0.8899, 0.5489, 0.8904, 0.5087, 0.9046, 0.5122, 0.9051, 0.4763, 0.9046, 0.5122, 0.8904, 0.5087, 0.9051, 0.4763, 0.8904, 0.5087, 0.8883, 0.4719, 0.6601, 0.782, 0.6591, 0.7445, 0.6737, 0.7787, 0.6591, 0.7445, 0.6749, 0.7407, 0.6737, 0.7787, 0.6594, 0.8233, 0.6601, 0.782, 0.673, 0.82, 0.6601, 0.782, 0.6737, 0.7787, 0.673, 0.82, 0.6591, 0.8514, 0.6594, 0.8233, 0.6739, 0.8479, 0.6594, 0.8233, 0.673, 0.82, 0.6739, 0.8479, 0.9046, 0.5122, 0.9051, 0.4763, 0.9168, 0.5123, 0.9051, 0.4763, 0.9203, 0.4762, 0.9168, 0.5123, 0.9043, 0.5526, 0.9046, 0.5122, 0.9168, 0.5123, 0.9043, 0.5526, 0.9168, 0.5123, 0.9169, 0.5525, 0.9036, 0.5805, 0.9043, 0.5526, 0.9174, 0.5799, 0.9043, 0.5526, 0.9169, 0.5525, 0.9174, 0.5799, 0.9785, 0.5104, 0.9928, 0.5101, 0.9912, 0.5415, 0.9785, 0.5104, 0.9912, 0.5415, 0.9785, 0.5417, 0.9785, 0.5417, 0.9912, 0.5415, 0.9796, 0.5805, 0.9912, 0.5415, 0.9923, 0.5802, 0.9796, 0.5805, 0.9961, 0.2471, 0.999, 0.2788, 0.9835, 0.2463, 0.999, 0.2788, 0.9835, 0.2806, 0.9835, 0.2463, 0.9177, 0.3964, 0.9327, 0.3984, 0.9196, 0.4276, 0.9327, 0.3984, 0.9335, 0.4299, 0.9196, 0.4276, 0.9196, 0.4276, 0.9335, 0.4299, 0.9201, 0.4661, 0.9335, 0.4299, 0.9335, 0.469, 0.9201, 0.4661, 0.983, 0.8086, 0.9848, 0.836, 0.9728, 0.8131, 0.9848, 0.836, 0.9718, 0.836, 0.9728, 0.8131, 0.9577, 0.8337, 0.9617, 0.8086, 0.9728, 0.8131, 0.9577, 0.8337, 0.9728, 0.8131, 0.9718, 0.836, 0.9485, 0.4276, 0.948, 0.4661, 0.9335, 0.4299, 0.948, 0.4661, 0.9335, 0.469, 0.9335, 0.4299, 0.9491, 0.3964, 0.9485, 0.4276, 0.9327, 0.3984, 0.9485, 0.4276, 0.9335, 0.4299, 0.9327, 0.3984, 0.8978, 0.7141, 0.898, 0.7276, 0.8845, 0.7141, 0.898, 0.7276, 0.8837, 0.7276, 0.8845, 0.7141, 0.8978, 0.7141, 0.9089, 0.7141, 0.898, 0.7276, 0.9089, 0.7141, 0.9089, 0.7276, 0.898, 0.7276, 0.9241, 0.7141, 0.9241, 0.7276, 0.9089, 0.7276, 0.9241, 0.7141, 0.9089, 0.7276, 0.9089, 0.7141, 0.8183, 0.7141, 0.8303, 0.7141, 0.8286, 0.7276, 0.8183, 0.7141, 0.8286, 0.7276, 0.8129, 0.7276, 0.8426, 0.7141, 0.8424, 0.7276, 0.8286, 0.7276, 0.8426, 0.7141, 0.8286, 0.7276, 0.8303, 0.7141, 0.8426, 0.7141, 0.8556, 0.7141, 0.8424, 0.7276, 0.8556, 0.7141, 0.8556, 0.7276, 0.8424, 0.7276, 0.87, 0.7141, 0.8694, 0.7276, 0.8556, 0.7276, 0.87, 0.7141, 0.8556, 0.7276, 0.8556, 0.7141, 0.87, 0.7141, 0.8845, 0.7141, 0.8837, 0.7276, 0.87, 0.7141, 0.8837, 0.7276, 0.8694, 0.7276, 0.898, 0.7276, 0.8967, 0.7542, 0.882, 0.7542, 0.898, 0.7276, 0.882, 0.7542, 0.8837, 0.7276, 0.898, 0.7276, 0.9089, 0.7276, 0.9089, 0.7542, 0.898, 0.7276, 0.9089, 0.7542, 0.8967, 0.7542, 0.9241, 0.7276, 0.9241, 0.7542, 0.9089, 0.7542, 0.9241, 0.7276, 0.9089, 0.7542, 0.9089, 0.7276, 0.8129, 0.7276, 0.8286, 0.7276, 0.8151, 0.7542, 0.8286, 0.7276, 0.83, 0.7542, 0.8151, 0.7542, 0.8424, 0.7276, 0.8431, 0.7542, 0.83, 0.7542, 0.8424, 0.7276, 0.83, 0.7542, 0.8286, 0.7276, 0.8424, 0.7276, 0.8556, 0.7276, 0.8555, 0.7542, 0.8424, 0.7276, 0.8555, 0.7542, 0.8431, 0.7542, 0.8694, 0.7276, 0.8685, 0.7542, 0.8555, 0.7542, 0.8694, 0.7276, 0.8555, 0.7542, 0.8556, 0.7276, 0.8694, 0.7276, 0.8837, 0.7276, 0.8685, 0.7542, 0.8837, 0.7276, 0.882, 0.7542, 0.8685, 0.7542, 0.8967, 0.7542, 0.8937, 0.7785, 0.882, 0.7542, 0.8937, 0.7785, 0.8812, 0.7785, 0.882, 0.7542, 0.8967, 0.7542, 0.9089, 0.7542, 0.9089, 0.7785, 0.8967, 0.7542, 0.9089, 0.7785, 0.8937, 0.7785, 0.9241, 0.7542, 0.9241, 0.7785, 0.9089, 0.7785, 0.9241, 0.7542, 0.9089, 0.7785, 0.9089, 0.7542, 0.8151, 0.7542, 0.83, 0.7542, 0.8158, 0.7785, 0.83, 0.7542, 0.8283, 0.7785, 0.8158, 0.7785, 0.8431, 0.7542, 0.841, 0.7785, 0.8283, 0.7785, 0.8431, 0.7542, 0.8283, 0.7785, 0.83, 0.7542, 0.8431, 0.7542, 0.8555, 0.7542, 0.8541, 0.7785, 0.8431, 0.7542, 0.8541, 0.7785, 0.841, 0.7785, 0.8685, 0.7542, 0.8676, 0.7785, 0.8555, 0.7542, 0.8676, 0.7785, 0.8541, 0.7785, 0.8555, 0.7542, 0.8685, 0.7542, 0.882, 0.7542, 0.8812, 0.7785, 0.8685, 0.7542, 0.8812, 0.7785, 0.8676, 0.7785, 0.8937, 0.7785, 0.9089, 0.7785, 0.9089, 0.8035, 0.8937, 0.7785, 0.9089, 0.8035, 0.8904, 0.8035, 0.9241, 0.7785, 0.9241, 0.8035, 0.9089, 0.7785, 0.9241, 0.8035, 0.9089, 0.8035, 0.9089, 0.7785, 0.8158, 0.7785, 0.8283, 0.7785, 0.8283, 0.8035, 0.8158, 0.7785, 0.8283, 0.8035, 0.8165, 0.8035, 0.841, 0.7785, 0.8401, 0.8035, 0.8283, 0.7785, 0.8401, 0.8035, 0.8283, 0.8035, 0.8283, 0.7785, 0.841, 0.7785, 0.8541, 0.7785, 0.8522, 0.8035, 0.841, 0.7785, 0.8522, 0.8035, 0.8401, 0.8035, 0.8676, 0.7785, 0.8647, 0.8035, 0.8522, 0.8035, 0.8676, 0.7785, 0.8522, 0.8035, 0.8541, 0.7785, 0.8676, 0.7785, 0.8812, 0.7785, 0.8647, 0.8035, 0.8812, 0.7785, 0.8771, 0.8035, 0.8647, 0.8035, 0.8937, 0.7785, 0.8904, 0.8035, 0.8771, 0.8035, 0.8937, 0.7785, 0.8771, 0.8035, 0.8812, 0.7785, 0.6665, 0.9656, 0.6689, 0.978, 0.6158, 0.9783, 0.6665, 0.9656, 0.6158, 0.9783, 0.6164, 0.966, 0.6164, 0.966, 0.6158, 0.9783, 0.5654, 0.9674, 0.6158, 0.9783, 0.562, 0.9798, 0.5654, 0.9674, 0.9971, 0.6301, 0.9971, 0.643, 0.9432, 0.6422, 0.9971, 0.6301, 0.9432, 0.6422, 0.9432, 0.6293, 0.9432, 0.6293, 0.9432, 0.6422, 0.8883, 0.6392, 0.9432, 0.6293, 0.8883, 0.6392, 0.8883, 0.6263, 0.5654, 0.9674, 0.562, 0.955, 0.6159, 0.9535, 0.5654, 0.9674, 0.6159, 0.9535, 0.6164, 0.966, 0.6164, 0.966, 0.6159, 0.9535, 0.6665, 0.9656, 0.6159, 0.9535, 0.6689, 0.9531, 0.6665, 0.9656, 0.8956, 0.9392, 0.8961, 0.9515, 0.8462, 0.9386, 0.8961, 0.9515, 0.8433, 0.951, 0.8462, 0.9386, 0.9462, 0.9368, 0.9501, 0.9491, 0.8961, 0.9515, 0.9462, 0.9368, 0.8961, 0.9515, 0.8956, 0.9392, 0.614, 0.9928, 0.614, 0.9798, 0.6689, 0.9847, 0.614, 0.9928, 0.6689, 0.9847, 0.6689, 0.9976, 0.5601, 0.9938, 0.5601, 0.9809, 0.614, 0.9928, 0.5601, 0.9809, 0.614, 0.9798, 0.614, 0.9928, 0.8956, 0.9392, 0.8961, 0.9269, 0.9462, 0.9368, 0.8961, 0.9269, 0.9501, 0.9245, 0.9462, 0.9368, 0.8462, 0.9386, 0.8433, 0.9264, 0.8961, 0.9269, 0.8462, 0.9386, 0.8961, 0.9269, 0.8956, 0.9392, 0.6579, 0.4226, 0.6535, 0.41, 0.7318, 0.4146, 0.6579, 0.4226, 0.7318, 0.4146, 0.7313, 0.427, 0.7313, 0.427, 0.7318, 0.4146, 0.8057, 0.4279, 0.7318, 0.4146, 0.8111, 0.4157, 0.8057, 0.4279, 0.3623, 0.9758, 0.3623, 0.9628, 0.4411, 0.9678, 0.3623, 0.9628, 0.4411, 0.9548, 0.4411, 0.9678, 0.4411, 0.9678, 0.4411, 0.9548, 0.5212, 0.9657, 0.4411, 0.9548, 0.5212, 0.9527, 0.5212, 0.9657, 0.8057, 0.4279, 0.8111, 0.4406, 0.7318, 0.4395, 0.8057, 0.4279, 0.7318, 0.4395, 0.7313, 0.427, 0.7313, 0.427, 0.7318, 0.4395, 0.6579, 0.4236, 0.7318, 0.4395, 0.6534, 0.4359, 0.6579, 0.4236, 0.08848, 0.9697, 0.005043, 0.9715, 0.08894, 0.9572, 0.005043, 0.9715, 2.275e-06, 0.9592, 0.08894, 0.9572, 0.1712, 0.9654, 0.08848, 0.9697, 0.08894, 0.9572, 0.1712, 0.9654, 0.08894, 0.9572, 0.1772, 0.9527, 0.4519, 0.9758, 0.5409, 0.9782, 0.4528, 0.9888, 0.5409, 0.9782, 0.5418, 0.9912, 0.4528, 0.9888, 0.3623, 0.9782, 0.4519, 0.9758, 0.3632, 0.9912, 0.4519, 0.9758, 0.4528, 0.9888, 0.3632, 0.9912, 0.08848, 0.9697, 0.1712, 0.9654, 0.08893, 0.9822, 0.1712, 0.9654, 0.1772, 0.9777, 0.08893, 0.9822, 0.005043, 0.9715, 0.08848, 0.9697, 0.08893, 0.9822, 0.005043, 0.9715, 0.08893, 0.9822, 0.0, 0.9842, 0.5259, 0.9365, 0.5218, 0.924, 0.5944, 0.9275, 0.5259, 0.9365, 0.5944, 0.9275, 0.594, 0.9398, 0.594, 0.9398, 0.5944, 0.9275, 0.667, 0.9406, 0.5944, 0.9275, 0.6689, 0.9281, 0.667, 0.9406, 0.844, 0.974, 0.8452, 0.961, 0.9175, 0.974, 0.8452, 0.961, 0.9187, 0.961, 0.9175, 0.974, 0.9175, 0.974, 0.9187, 0.961, 0.9926, 0.9795, 0.9187, 0.961, 0.9938, 0.9666, 0.9926, 0.9795, 0.667, 0.9406, 0.6689, 0.9531, 0.5944, 0.9524, 0.667, 0.9406, 0.5944, 0.9524, 0.594, 0.9398, 0.594, 0.9398, 0.5944, 0.9524, 0.5259, 0.9365, 0.5944, 0.9524, 0.5218, 0.9489, 0.5259, 0.9365, 0.6803, 0.9942, 0.6749, 0.9816, 0.7593, 0.9816, 0.6803, 0.9942, 0.7593, 0.9816, 0.7594, 0.9942, 0.7594, 0.9942, 0.7593, 0.9816, 0.8386, 0.9942, 0.7593, 0.9816, 0.8438, 0.9816, 0.8386, 0.9942, 0.6749, 0.961, 0.6749, 0.948, 0.7591, 0.9554, 0.6749, 0.948, 0.7591, 0.9424, 0.7591, 0.9554, 0.7591, 0.9554, 0.7591, 0.9424, 0.8433, 0.9497, 0.7591, 0.9424, 0.8433, 0.9367, 0.8433, 0.9497, 0.8364, 0.9245, 0.8433, 0.9367, 0.7591, 0.9424, 0.8364, 0.9245, 0.7591, 0.9424, 0.7575, 0.9298, 0.7575, 0.9298, 0.7591, 0.9424, 0.6786, 0.9351, 0.7591, 0.9424, 0.6749, 0.948, 0.6786, 0.9351, 0.8178, 0.6611, 0.8908, 0.6606, 0.8912, 0.673, 0.8178, 0.6611, 0.8912, 0.673, 0.8129, 0.6736, 0.8908, 0.6606, 0.9735, 0.6557, 0.8912, 0.673, 0.9735, 0.6557, 0.9793, 0.6679, 0.8912, 0.673, 0.6749, 0.9687, 0.7536, 0.961, 0.6764, 0.9816, 0.7536, 0.961, 0.7551, 0.974, 0.6764, 0.9816, 0.7536, 0.961, 0.8426, 0.961, 0.7551, 0.974, 0.8426, 0.961, 0.844, 0.974, 0.7551, 0.974, 0.9735, 0.6557, 0.8908, 0.6606, 0.8912, 0.6481, 0.9735, 0.6557, 0.8912, 0.6481, 0.9793, 0.643, 0.8908, 0.6606, 0.8178, 0.6611, 0.8912, 0.6481, 0.8178, 0.6611, 0.8129, 0.6488, 0.8912, 0.6481, 0.9436, 0.2097, 0.9437, 0.2384, 0.9285, 0.2141, 0.9437, 0.2384, 0.9288, 0.2416, 0.9285, 0.2141, 0.9437, 0.2384, 0.9432, 0.2803, 0.9288, 0.2416, 0.9432, 0.2803, 0.9285, 0.2825, 0.9288, 0.2416, 0.973, 0.8797, 0.9712, 0.8421, 0.9906, 0.8759, 0.9712, 0.8421, 0.986, 0.8391, 0.9906, 0.8759, 0.9614, 0.6736, 0.9614, 0.7102, 0.9475, 0.6745, 0.9614, 0.7102, 0.9453, 0.7113, 0.9475, 0.6745, 0.9729, 0.03391, 0.9867, 0.03602, 0.9726, 0.07539, 0.9867, 0.03602, 0.9864, 0.07751, 0.9726, 0.07539, 0.9726, 0.005509, 0.9876, 0.007803, 0.9729, 0.03391, 0.9876, 0.007803, 0.9867, 0.03602, 0.9729, 0.03391, 0.9712, 0.8421, 0.973, 0.8797, 0.9577, 0.876, 0.9712, 0.8421, 0.9577, 0.876, 0.9588, 0.8391, 0.9437, 0.2384, 0.9564, 0.2398, 0.9432, 0.2803, 0.9564, 0.2398, 0.9557, 0.2809, 0.9432, 0.2803, 0.9436, 0.2097, 0.9569, 0.2121, 0.9437, 0.2384, 0.9569, 0.2121, 0.9564, 0.2398, 0.9437, 0.2384, 0.943, 0.07656, 0.9596, 0.07651, 0.9454, 0.1027, 0.9596, 0.07651, 0.9605, 0.1027, 0.9454, 0.1027, 0.9454, 0.1027, 0.9605, 0.1027, 0.9575, 0.1448, 0.9605, 0.1027, 0.9726, 0.1448, 0.9575, 0.1448, 0.9798, 0.5064, 0.981, 0.4748, 0.9961, 0.4748, 0.9798, 0.5064, 0.9961, 0.4748, 0.9978, 0.5073, 0.9732, 0.1292, 1.0, 0.1316, 0.9726, 0.1406, 1.0, 0.1316, 0.9989, 0.1448, 0.9726, 0.1406, 0.9397, 0.8345, 0.9272, 0.8764, 0.9257, 0.8344, 0.9272, 0.8764, 0.9133, 0.8762, 0.9257, 0.8344, 0.944, 0.8086, 0.9397, 0.8345, 0.929, 0.8086, 0.9397, 0.8345, 0.9257, 0.8344, 0.929, 0.8086, 0.9732, 0.1189, 0.999, 0.1189, 0.9732, 0.1292, 0.999, 0.1189, 1.0, 0.1316, 0.9732, 0.1292, 0.9519, 0.8379, 0.9393, 0.8797, 0.9397, 0.8345, 0.9393, 0.8797, 0.9272, 0.8764, 0.9397, 0.8345, 0.9577, 0.8125, 0.9519, 0.8379, 0.9397, 0.8345, 0.9577, 0.8125, 0.9397, 0.8345, 0.944, 0.8086, 0.9925, 0.3989, 0.9932, 0.4301, 0.9806, 0.4301, 0.9925, 0.3989, 0.9806, 0.4301, 0.9783, 0.3989, 0.9932, 0.4301, 0.9905, 0.4689, 0.9806, 0.4301, 0.9905, 0.4689, 0.9778, 0.4689, 0.9806, 0.4301, 0.9965, 0.2098, 0.9988, 0.2445, 0.9835, 0.2445, 0.9965, 0.2098, 0.9835, 0.2445, 0.9842, 0.2097, 0.9511, 0.5078, 0.9483, 0.5393, 0.9364, 0.5119, 0.9483, 0.5393, 0.935, 0.5423, 0.9364, 0.5119, 0.9483, 0.5393, 0.95, 0.5784, 0.935, 0.5423, 0.95, 0.5784, 0.9357, 0.5805, 0.935, 0.5423, 0.9606, 0.7384, 0.932, 0.7407, 0.9559, 0.7282, 0.932, 0.7407, 0.9311, 0.7278, 0.9559, 0.7282, 0.9322, 0.7134, 0.9606, 0.7171, 0.9559, 0.7282, 0.9322, 0.7134, 0.9559, 0.7282, 0.9311, 0.7278, 0.9206, 0.5389, 0.935, 0.5423, 0.9203, 0.578, 0.935, 0.5423, 0.9357, 0.5805, 0.9203, 0.578, 0.9203, 0.5073, 0.9364, 0.5119, 0.9206, 0.5389, 0.9364, 0.5119, 0.935, 0.5423, 0.9206, 0.5389, 0.917, 0.8797, 0.9414, 0.8852, 0.9381, 0.8969, 0.917, 0.8797, 0.9381, 0.8969, 0.9133, 0.8927, 0.9414, 0.8852, 0.9814, 0.8972, 0.9381, 0.8969, 0.9814, 0.8972, 0.9782, 0.9089, 0.9381, 0.8969, 0.9598, 0.5805, 0.9856, 0.5805, 0.9598, 0.5908, 0.9856, 0.5805, 0.9866, 0.5932, 0.9598, 0.5908, 0.9133, 0.8927, 0.9381, 0.8969, 0.9133, 0.9072, 0.9381, 0.8969, 0.938, 0.9103, 0.9133, 0.9072, 0.9381, 0.8969, 0.9782, 0.9089, 0.938, 0.9103, 0.9782, 0.9089, 0.9781, 0.9222, 0.938, 0.9103, 0.9598, 0.5908, 0.9866, 0.5932, 0.9592, 0.6022, 0.9866, 0.5932, 0.9855, 0.6064, 0.9592, 0.6022, 0.9814, 0.9213, 0.9826, 0.8897, 0.9976, 0.8897, 0.9814, 0.9213, 0.9976, 0.8897, 0.9993, 0.9222, 0.9454, 0.03173, 0.9605, 0.03173, 0.9575, 0.07385, 0.9605, 0.03173, 0.9726, 0.07385, 0.9575, 0.07385, 0.943, 0.005556, 0.9596, 0.005509, 0.9454, 0.03173, 0.9596, 0.005509, 0.9605, 0.03173, 0.9454, 0.03173, 0.9491, 0.3964, 0.9485, 0.4276, 0.9327, 0.3984, 0.9485, 0.4276, 0.9335, 0.4299, 0.9327, 0.3984, 0.9485, 0.4276, 0.948, 0.4661, 0.9335, 0.4299, 0.948, 0.4661, 0.9335, 0.469, 0.9335, 0.4299, 0.9577, 0.8337, 0.9617, 0.8086, 0.9728, 0.8131, 0.9577, 0.8337, 0.9728, 0.8131, 0.9718, 0.836, 0.983, 0.8086, 0.9848, 0.836, 0.9728, 0.8131, 0.9848, 0.836, 0.9718, 0.836, 0.9728, 0.8131, 0.9196, 0.4276, 0.9335, 0.4299, 0.9201, 0.4661, 0.9335, 0.4299, 0.9335, 0.469, 0.9201, 0.4661, 0.9177, 0.3964, 0.9327, 0.3984, 0.9196, 0.4276, 0.9327, 0.3984, 0.9335, 0.4299, 0.9196, 0.4276, 0.9961, 0.2471, 0.999, 0.2788, 0.9835, 0.2806, 0.9961, 0.2471, 0.9835, 0.2806, 0.9835, 0.2463, 0.9785, 0.5417, 0.9912, 0.5415, 0.9796, 0.5805, 0.9912, 0.5415, 0.9923, 0.5802, 0.9796, 0.5805, 0.9785, 0.5104, 0.9928, 0.5101, 0.9912, 0.5415, 0.9785, 0.5104, 0.9912, 0.5415, 0.9785, 0.5417, 0.9036, 0.5805, 0.9043, 0.5526, 0.9174, 0.5799, 0.9043, 0.5526, 0.9169, 0.5525, 0.9174, 0.5799, 0.9043, 0.5526, 0.9046, 0.5122, 0.9168, 0.5123, 0.9043, 0.5526, 0.9168, 0.5123, 0.9169, 0.5525, 0.9046, 0.5122, 0.9051, 0.4763, 0.9168, 0.5123, 0.9051, 0.4763, 0.9203, 0.4762, 0.9168, 0.5123, 0.6591, 0.8514, 0.6594, 0.8233, 0.6739, 0.8479, 0.6594, 0.8233, 0.673, 0.82, 0.6739, 0.8479, 0.6594, 0.8233, 0.6601, 0.782, 0.673, 0.82, 0.6601, 0.782, 0.6737, 0.7787, 0.673, 0.82, 0.6601, 0.782, 0.6591, 0.7445, 0.6737, 0.7787, 0.6591, 0.7445, 0.6749, 0.7407, 0.6737, 0.7787, 0.9051, 0.4763, 0.9046, 0.5122, 0.8904, 0.5087, 0.9051, 0.4763, 0.8904, 0.5087, 0.8883, 0.4719, 0.9043, 0.5526, 0.8899, 0.5489, 0.9046, 0.5122, 0.8899, 0.5489, 0.8904, 0.5087, 0.9046, 0.5122, 0.9036, 0.5805, 0.8883, 0.576, 0.9043, 0.5526, 0.8883, 0.576, 0.8899, 0.5489, 0.9043, 0.5526, 0.6724, 0.8514, 0.6749, 0.8774, 0.6561, 0.8544, 0.6749, 0.8774, 0.6601, 0.8802, 0.6561, 0.8544, 0.6749, 0.8774, 0.6709, 0.9209, 0.6601, 0.8802, 0.6709, 0.9209, 0.6561, 0.9237, 0.6601, 0.8802, 0.9818, 0.9557, 0.983, 0.9245, 0.9979, 0.9245, 0.9818, 0.9557, 0.9979, 0.9245, 0.9995, 0.9566, 0.988, 0.09238, 0.9856, 0.1189, 0.9767, 0.09181, 0.9856, 0.1189, 0.9726, 0.1178, 0.9767, 0.09181, 0.9612, 0.4239, 0.974, 0.4274, 0.9617, 0.4655, 0.974, 0.4274, 0.9746, 0.469, 0.9617, 0.4655, 0.964, 0.3989, 0.9778, 0.4028, 0.9612, 0.4239, 0.9778, 0.4028, 0.974, 0.4274, 0.9612, 0.4239, 0.9982, 0.09238, 0.9982, 0.1179, 0.988, 0.09238, 0.9982, 0.1179, 0.9856, 0.1189, 0.988, 0.09238, 0.9491, 0.4238, 0.9612, 0.4239, 0.9497, 0.4653, 0.9612, 0.4239, 0.9617, 0.4655, 0.9497, 0.4653, 0.9505, 0.3989, 0.964, 0.3989, 0.9612, 0.4239, 0.9505, 0.3989, 0.9612, 0.4239, 0.9491, 0.4238, 0.9573, 0.3054, 0.9563, 0.3365, 0.9436, 0.336, 0.9573, 0.3054, 0.9436, 0.336, 0.9432, 0.3046, 0.9563, 0.3365, 0.9547, 0.375, 0.9436, 0.336, 0.9547, 0.375, 0.9422, 0.3746, 0.9436, 0.336, 0.8036, 0.3775, 0.8036, 0.4094, 0.7879, 0.4098, 0.8036, 0.3775, 0.7879, 0.4098, 0.791, 0.3755, 0.9432, 0.3046, 0.9436, 0.336, 0.9285, 0.3076, 0.9436, 0.336, 0.9299, 0.3386, 0.9285, 0.3076, 0.9436, 0.336, 0.9422, 0.3746, 0.9299, 0.3386, 0.9422, 0.3746, 0.9285, 0.3771, 0.9299, 0.3386, 0.791, 0.3755, 0.7879, 0.4098, 0.7776, 0.3791, 0.7879, 0.4098, 0.7719, 0.4073, 0.7776, 0.3791, 0.9177, 0.3786, 0.9494, 0.3786, 0.9461, 0.3931, 0.9177, 0.3786, 0.9461, 0.3931, 0.9177, 0.3964, 0.9617, 0.3356, 0.9767, 0.3356, 0.9695, 0.3734, 0.9767, 0.3356, 0.9845, 0.3734, 0.9695, 0.3734, 0.9573, 0.3046, 0.9739, 0.3046, 0.9617, 0.3356, 0.9739, 0.3046, 0.9767, 0.3356, 0.9617, 0.3356, 0.9311, 0.7408, 0.9476, 0.7407, 0.9401, 0.7705, 0.9476, 0.7407, 0.955, 0.7705, 0.9401, 0.7705, 0.9401, 0.7705, 0.955, 0.7705, 0.9465, 0.8086, 0.955, 0.7705, 0.9614, 0.8086, 0.9465, 0.8086, 0.9771, 0.8086, 0.9771, 0.7728, 0.9916, 0.7769, 0.9771, 0.8086, 0.9916, 0.7769, 0.995, 0.8076, 0.9669, 0.9245, 0.9662, 0.9602, 0.9537, 0.9291, 0.9662, 0.9602, 0.9501, 0.9597, 0.9537, 0.9291, 0.9702, 0.2403, 0.972, 0.2784, 0.9569, 0.2435, 0.972, 0.2784, 0.9589, 0.2806, 0.9569, 0.2435, 0.9706, 0.2097, 0.9702, 0.2403, 0.9575, 0.2141, 0.9702, 0.2403, 0.9569, 0.2435, 0.9575, 0.2141, 0.9795, 0.9246, 0.9818, 0.9602, 0.9662, 0.9602, 0.9795, 0.9246, 0.9662, 0.9602, 0.9669, 0.9245, 0.9826, 0.24, 0.9835, 0.2771, 0.9702, 0.2403, 0.9835, 0.2771, 0.972, 0.2784, 0.9702, 0.2403, 0.9835, 0.2106, 0.9826, 0.24, 0.9702, 0.2403, 0.9835, 0.2106, 0.9702, 0.2403, 0.9706, 0.2097, 0.964, 0.5099, 0.9634, 0.5376, 0.9511, 0.5387, 0.964, 0.5099, 0.9511, 0.5387, 0.9511, 0.512, 0.9634, 0.5376, 0.9632, 0.578, 0.9511, 0.5387, 0.9632, 0.578, 0.9511, 0.5784, 0.9511, 0.5387, 0.5945, 0.6375, 0.5962, 0.675, 0.581, 0.6714, 0.5945, 0.6375, 0.581, 0.6714, 0.5821, 0.6345, 0.9921, 0.6978, 0.9914, 0.7262, 0.9771, 0.6998, 0.9914, 0.7262, 0.9775, 0.728, 0.9771, 0.6998, 0.9914, 0.7262, 0.991, 0.7676, 0.9775, 0.728, 0.991, 0.7676, 0.9771, 0.7695, 0.9775, 0.728, 0.9954, 0.643, 0.9954, 0.6797, 0.9815, 0.6439, 0.9954, 0.6797, 0.9793, 0.6807, 0.9815, 0.6439, 0.5962, 0.675, 0.5945, 0.6375, 0.6139, 0.6713, 0.5945, 0.6375, 0.6093, 0.6345, 0.6139, 0.6713, 0.9634, 0.5376, 0.9777, 0.541, 0.9632, 0.578, 0.9777, 0.541, 0.9774, 0.5805, 0.9632, 0.578, 0.964, 0.5099, 0.9785, 0.5145, 0.9634, 0.5376, 0.9785, 0.5145, 0.9777, 0.541, 0.9634, 0.5376, 0.6267, 0.6345, 0.6427, 0.6345, 0.6343, 0.6625, 0.6427, 0.6345, 0.6499, 0.6613, 0.6343, 0.6625, 0.6343, 0.6625, 0.6499, 0.6613, 0.6474, 0.7019, 0.6499, 0.6613, 0.6619, 0.7006, 0.6474, 0.7019, 0.6574, 0.7362, 0.6474, 0.7019, 0.6619, 0.7006, 0.6574, 0.7362, 0.6619, 0.7006, 0.6749, 0.7354, 0.9756, 0.7672, 0.9771, 0.8046, 0.9621, 0.7707, 0.9771, 0.8046, 0.9614, 0.8086, 0.9621, 0.7707, 0.9771, 0.7258, 0.9756, 0.7672, 0.9636, 0.7293, 0.9756, 0.7672, 0.9621, 0.7707, 0.9636, 0.7293, 0.9764, 0.6978, 0.9771, 0.7258, 0.9618, 0.7015, 0.9771, 0.7258, 0.9636, 0.7293, 0.9618, 0.7015, 0.6474, 0.7019, 0.6574, 0.7362, 0.6357, 0.7051, 0.6574, 0.7362, 0.6429, 0.7407, 0.6357, 0.7051, 0.6343, 0.6625, 0.6474, 0.7019, 0.6357, 0.7051, 0.6343, 0.6625, 0.6357, 0.7051, 0.6218, 0.6661, 0.6267, 0.6345, 0.6343, 0.6625, 0.6139, 0.6394, 0.6343, 0.6625, 0.6218, 0.6661, 0.6139, 0.6394, 0.09653, 0.5596, 0.09814, 0.5192, 0.1183, 0.5208, 0.1183, 0.5208, 0.1167, 0.5612, 0.09653, 0.5596, 0.09492, 0.6, 0.09653, 0.5596, 0.1167, 0.5612, 0.1167, 0.5612, 0.1183, 0.5208, 0.1386, 0.5225, 0.1167, 0.5612, 0.1386, 0.5225, 0.1432, 0.5604, 0.1432, 0.5604, 0.1214, 0.5992, 0.1167, 0.5612, 0.09492, 0.6, 0.1167, 0.5612, 0.1214, 0.5992, 0.1214, 0.5992, 0.1432, 0.5604, 0.1479, 0.5984, 0.1432, 0.5604, 0.1386, 0.5225, 0.1679, 0.524, 0.1679, 0.524, 0.1726, 0.5619, 0.1432, 0.5604, 0.1479, 0.5984, 0.1432, 0.5604, 0.1726, 0.5619, 0.1726, 0.5619, 0.1679, 0.524, 0.1973, 0.5255, 0.1726, 0.5619, 0.1973, 0.5255, 0.1947, 0.5615, 0.1947, 0.5615, 0.17, 0.598, 0.1726, 0.5619, 0.1479, 0.5984, 0.1726, 0.5619, 0.17, 0.598, 0.17, 0.598, 0.1947, 0.5615, 0.1921, 0.5976, 0.2159, 0.5628, 0.1973, 0.5255, 0.2181, 0.5236, 0.2181, 0.5236, 0.2368, 0.5609, 0.2159, 0.5628, 0.2346, 0.6, 0.2159, 0.5628, 0.2368, 0.5609, 0.2368, 0.5609, 0.2181, 0.5236, 0.239, 0.5217, 0.1947, 0.5615, 0.1973, 0.5255, 0.2159, 0.5628, 0.2159, 0.5628, 0.2133, 0.5988, 0.1947, 0.5615, 0.1921, 0.5976, 0.1947, 0.5615, 0.2133, 0.5988, 0.2133, 0.5988, 0.2159, 0.5628, 0.2346, 0.6, 0.472, 0.04242, 0.472, 0.04242, 0.7883, 0.04242, 0.472, 0.04242, 0.7883, 0.04242, 0.7883, 0.04242, 0.7883, 0.06388, 0.472, 0.06388, 0.7883, 0.06388, 0.472, 0.06388, 0.472, 0.06388, 0.7883, 0.06388, 0.7883, 0.04242, 0.7883, 0.06388, 0.7883, 0.06388, 0.7883, 0.04242, 0.7883, 0.06388, 0.7883, 0.04242, 0.7883, 0.04242, 0.7883, 0.06388, 0.472, 0.04242, 0.7883, 0.06388, 0.472, 0.06388, 0.472, 0.04242, 0.472, 0.04242, 0.472, 0.06388, 0.472, 0.06388, 0.472, 0.04242, 0.472, 0.06388, 0.472, 0.04242, 0.472, 0.04242, 0.472, 0.06388, 0.7883, 0.04242, 0.472, 0.06388, 0.7883, 0.06388, 0.7883, 0.04242, 0.472, 0.04242, 0.472, 0.06388, 0.7883, 0.04242, 0.472, 0.06388, 0.7883, 0.06388, 0.7883, 0.04242, 0.472, 0.04242, 0.472, 0.06388, 0.472, 0.06388, 0.472, 0.04242, 0.472, 0.06388, 0.472, 0.04242, 0.7883, 0.04242, 0.7883, 0.06388, 0.472, 0.04242, 0.7883, 0.06388, 0.472, 0.06388, 0.472, 0.04242, 0.7883, 0.04242, 0.7883, 0.06388, 0.7883, 0.06388, 0.7883, 0.04242, 0.7883, 0.06388, 0.7883, 0.04242, 0.7883, 0.06388, 0.472, 0.06388, 0.7883, 0.06388, 0.472, 0.06388, 0.472, 0.06388, 0.7883, 0.06388, 0.472, 0.04242, 0.472, 0.04242, 0.7883, 0.04242, 0.472, 0.04242, 0.7883, 0.04242, 0.7883, 0.04242, 0.472, 0.04242, 0.472, 0.04242, 0.7883, 0.04242, 0.472, 0.04242, 0.7883, 0.04242, 0.7883, 0.04242, 0.7883, 0.06388, 0.472, 0.06388, 0.7883, 0.06388, 0.472, 0.06388, 0.472, 0.06388, 0.7883, 0.06388, 0.7883, 0.04242, 0.7883, 0.06388, 0.7883, 0.06388, 0.7883, 0.04242, 0.7883, 0.06388, 0.7883, 0.04242, 0.7883, 0.04242, 0.7883, 0.06388, 0.472, 0.04242, 0.7883, 0.06388, 0.472, 0.06388, 0.472, 0.04242, 0.472, 0.04242, 0.472, 0.06388, 0.472, 0.06388, 0.472, 0.04242, 0.472, 0.06388, 0.472, 0.04242, 0.472, 0.04242, 0.472, 0.06388, 0.7883, 0.04242, 0.472, 0.06388, 0.7883, 0.06388, 0.7883, 0.04242, 0.472, 0.04242, 0.472, 0.06388, 0.7883, 0.04242, 0.472, 0.06388, 0.7883, 0.06388, 0.7883, 0.04242, 0.472, 0.04242, 0.472, 0.06388, 0.472, 0.06388, 0.472, 0.04242, 0.472, 0.06388, 0.472, 0.04242, 0.7883, 0.04242, 0.7883, 0.06388, 0.472, 0.04242, 0.7883, 0.06388, 0.472, 0.06388, 0.472, 0.04242, 0.7883, 0.04242, 0.7883, 0.06388, 0.7883, 0.06388, 0.7883, 0.04242, 0.7883, 0.06388, 0.7883, 0.04242, 0.7883, 0.06388, 0.472, 0.06388, 0.7883, 0.06388, 0.472, 0.06388, 0.472, 0.06388, 0.7883, 0.06388, 0.472, 0.04242, 0.472, 0.04242, 0.7883, 0.04242, 0.472, 0.04242, 0.7883, 0.04242, 0.7883, 0.04242, 0.472, 0.04242, 0.472, 0.04242, 0.7883, 0.04242, 0.472, 0.04242, 0.7883, 0.04242, 0.7883, 0.04242, 0.7883, 0.06388, 0.472, 0.06388, 0.7883, 0.06388, 0.472, 0.06388, 0.472, 0.06388, 0.7883, 0.06388, 0.7883, 0.04242, 0.7883, 0.06388, 0.7883, 0.06388, 0.7883, 0.04242, 0.7883, 0.06388, 0.7883, 0.04242, 0.7883, 0.04242, 0.7883, 0.06388, 0.472, 0.04242, 0.7883, 0.06388, 0.472, 0.06388, 0.472, 0.04242, 0.472, 0.04242, 0.472, 0.06388, 0.472, 0.06388, 0.472, 0.04242, 0.472, 0.06388, 0.472, 0.04242, 0.472, 0.04242, 0.472, 0.06388, 0.7883, 0.04242, 0.472, 0.06388, 0.7883, 0.06388, 0.7883, 0.04242, 0.472, 0.04242, 0.472, 0.06388, 0.7883, 0.04242, 0.472, 0.06388, 0.7883, 0.06388, 0.7883, 0.04242, 0.472, 0.04242, 0.472, 0.06388, 0.472, 0.06388, 0.472, 0.04242, 0.472, 0.06388, 0.472, 0.04242, 0.7883, 0.04242, 0.7883, 0.06388, 0.472, 0.04242, 0.7883, 0.06388, 0.472, 0.06388, 0.472, 0.04242, 0.7883, 0.04242, 0.7883, 0.06388, 0.7883, 0.06388, 0.7883, 0.04242, 0.7883, 0.06388, 0.7883, 0.04242, 0.7883, 0.06388, 0.472, 0.06388, 0.7883, 0.06388, 0.472, 0.06388, 0.472, 0.06388, 0.7883, 0.06388, 0.472, 0.04242, 0.472, 0.04242, 0.7883, 0.04242, 0.472, 0.04242, 0.7883, 0.04242, 0.7883, 0.04242, 0.472, 0.04242, 0.472, 0.04242, 0.7883, 0.04242, 0.472, 0.04242, 0.7883, 0.04242, 0.7883, 0.04242, 0.7883, 0.06388, 0.472, 0.06388, 0.7883, 0.06388, 0.472, 0.06388, 0.472, 0.06388, 0.7883, 0.06388, 0.7883, 0.04242, 0.7883, 0.06388, 0.7883, 0.06388, 0.7883, 0.04242, 0.7883, 0.06388, 0.7883, 0.04242, 0.7883, 0.04242, 0.7883, 0.06388, 0.472, 0.04242, 0.7883, 0.06388, 0.472, 0.06388, 0.472, 0.04242, 0.472, 0.04242, 0.472, 0.06388, 0.472, 0.06388, 0.472, 0.04242, 0.472, 0.06388, 0.472, 0.04242, 0.472, 0.04242, 0.472, 0.06388, 0.7883, 0.04242, 0.472, 0.06388, 0.7883, 0.06388, 0.7883, 0.04242, 0.472, 0.04242, 0.472, 0.06388, 0.7883, 0.04242, 0.472, 0.06388, 0.7883, 0.06388, 0.7883, 0.04242, 0.472, 0.04242, 0.472, 0.06388, 0.472, 0.06388, 0.472, 0.04242, 0.472, 0.06388, 0.472, 0.04242, 0.7883, 0.04242, 0.7883, 0.06388, 0.472, 0.04242, 0.7883, 0.06388, 0.472, 0.06388, 0.472, 0.04242, 0.7883, 0.04242, 0.7883, 0.06388, 0.7883, 0.06388, 0.7883, 0.04242, 0.7883, 0.06388, 0.7883, 0.04242, 0.7883, 0.06388, 0.472, 0.06388, 0.7883, 0.06388, 0.472, 0.06388, 0.472, 0.06388, 0.7883, 0.06388, 0.472, 0.04242, 0.472, 0.04242, 0.7883, 0.04242, 0.472, 0.04242, 0.7883, 0.04242, 0.7883, 0.04242, 0.7085, 0.2996, 0.7087, 0.3153, 0.7343, 0.3152, 0.7085, 0.2996, 0.7343, 0.3152, 0.7341, 0.2995, 0.7085, 0.2996, 0.7087, 0.3153, 0.7343, 0.3152, 0.7085, 0.2996, 0.7343, 0.3152, 0.7341, 0.2995, 0.7085, 0.2996, 0.7087, 0.3153, 0.7343, 0.3152, 0.7085, 0.2996, 0.7343, 0.3152, 0.7341, 0.2995, 0.7085, 0.2996, 0.7087, 0.3153, 0.7341, 0.2995, 0.7087, 0.3153, 0.7343, 0.3152, 0.7341, 0.2995, 0.7085, 0.2996, 0.7341, 0.2995, 0.7342, 0.3153, 0.7085, 0.2996, 0.7342, 0.3153, 0.7087, 0.3154, 0.7085, 0.2996, 0.7087, 0.3153, 0.7343, 0.3152, 0.7085, 0.2996, 0.7343, 0.3152, 0.7341, 0.2995, 0.7085, 0.2996, 0.7087, 0.3153, 0.7343, 0.3152, 0.7085, 0.2996, 0.7343, 0.3152, 0.7341, 0.2995, 0.7085, 0.2996, 0.7341, 0.2995, 0.7342, 0.3153, 0.7085, 0.2996, 0.7342, 0.3153, 0.7087, 0.3154, 0.7085, 0.2996, 0.7087, 0.3153, 0.7341, 0.2995, 0.7087, 0.3153, 0.7343, 0.3152, 0.7341, 0.2995, 0.7085, 0.2996, 0.7087, 0.3153, 0.7343, 0.3152, 0.7085, 0.2996, 0.7343, 0.3152, 0.7341, 0.2995, 0.7085, 0.2996, 0.7087, 0.3153, 0.7343, 0.3152, 0.7085, 0.2996, 0.7343, 0.3152, 0.7341, 0.2995, 0.7085, 0.2996, 0.7087, 0.3153, 0.7343, 0.3152, 0.7085, 0.2996, 0.7343, 0.3152, 0.7341, 0.2995, 0.7085, 0.2996, 0.7087, 0.3153, 0.7343, 0.3152, 0.7085, 0.2996, 0.7343, 0.3152, 0.7341, 0.2995, 0.7085, 0.2996, 0.7087, 0.3153, 0.7343, 0.3152, 0.7085, 0.2996, 0.7343, 0.3152, 0.7341, 0.2995, 0.7085, 0.2996, 0.7087, 0.3153, 0.7343, 0.3152, 0.7085, 0.2996, 0.7343, 0.3152, 0.7341, 0.2995, 0.7085, 0.2996, 0.7087, 0.3153, 0.7341, 0.2995, 0.7087, 0.3153, 0.7343, 0.3152, 0.7341, 0.2995, 0.7085, 0.2996, 0.7341, 0.2995, 0.7342, 0.3153, 0.7085, 0.2996, 0.7342, 0.3153, 0.7087, 0.3154, 0.7085, 0.2996, 0.7087, 0.3153, 0.7343, 0.3152, 0.7085, 0.2996, 0.7343, 0.3152, 0.7341, 0.2995, 0.7085, 0.2996, 0.7087, 0.3153, 0.7343, 0.3152, 0.7085, 0.2996, 0.7343, 0.3152, 0.7341, 0.2995, 0.7085, 0.2996, 0.7341, 0.2995, 0.7342, 0.3153, 0.7085, 0.2996, 0.7342, 0.3153, 0.7087, 0.3154, 0.7085, 0.2996, 0.7087, 0.3153, 0.7341, 0.2995, 0.7087, 0.3153, 0.7343, 0.3152, 0.7341, 0.2995, 0.7085, 0.2996, 0.7087, 0.3153, 0.7343, 0.3152, 0.7085, 0.2996, 0.7343, 0.3152, 0.7341, 0.2995, 0.7085, 0.2996, 0.7087, 0.3153, 0.7343, 0.3152, 0.7085, 0.2996, 0.7343, 0.3152, 0.7341, 0.2995, 0.7085, 0.2996, 0.7087, 0.3153, 0.7343, 0.3152, 0.7085, 0.2996, 0.7343, 0.3152, 0.7341, 0.2995, 0.7085, 0.2996, 0.7087, 0.3153, 0.7343, 0.3152, 0.7085, 0.2996, 0.7343, 0.3152, 0.7341, 0.2995, 0.7085, 0.2996, 0.7087, 0.3153, 0.7343, 0.3152, 0.7085, 0.2996, 0.7343, 0.3152, 0.7341, 0.2995, 0.7085, 0.2996, 0.7087, 0.3153, 0.7341, 0.2995, 0.7087, 0.3153, 0.7343, 0.3152, 0.7341, 0.2995, 0.7085, 0.2996, 0.7087, 0.3153, 0.7341, 0.2995, 0.7087, 0.3153, 0.7343, 0.3152, 0.7341, 0.2995, 0.7085, 0.2996, 0.7341, 0.2995, 0.7342, 0.3153, 0.7085, 0.2996, 0.7342, 0.3153, 0.7087, 0.3154, 0.7085, 0.2996, 0.7087, 0.3153, 0.7343, 0.3152, 0.7085, 0.2996, 0.7343, 0.3152, 0.7341, 0.2995, 0.7085, 0.2996, 0.7087, 0.3153, 0.7343, 0.3152, 0.7085, 0.2996, 0.7343, 0.3152, 0.7341, 0.2995, 0.7085, 0.2996, 0.7341, 0.2995, 0.7342, 0.3153, 0.7085, 0.2996, 0.7342, 0.3153, 0.7087, 0.3154, 0.7085, 0.2996, 0.7087, 0.3153, 0.7341, 0.2995, 0.7087, 0.3153, 0.7343, 0.3152, 0.7341, 0.2995, 0.7085, 0.2996, 0.7087, 0.3153, 0.7343, 0.3152, 0.7085, 0.2996, 0.7343, 0.3152, 0.7341, 0.2995, 0.7085, 0.2996, 0.7087, 0.3153, 0.7343, 0.3152, 0.7085, 0.2996, 0.7343, 0.3152, 0.7341, 0.2995, 0.7085, 0.2996, 0.7087, 0.3153, 0.7343, 0.3152, 0.7085, 0.2996, 0.7343, 0.3152, 0.7341, 0.2995, 0.7085, 0.2996, 0.7087, 0.3153, 0.7343, 0.3152, 0.7085, 0.2996, 0.7343, 0.3152, 0.7341, 0.2995, 0.7085, 0.2996, 0.7087, 0.3153, 0.7343, 0.3152, 0.7085, 0.2996, 0.7343, 0.3152, 0.7341, 0.2995, 0.7085, 0.2996, 0.7087, 0.3153, 0.7341, 0.2995, 0.7087, 0.3153, 0.7343, 0.3152, 0.7341, 0.2995, 0.7085, 0.2996, 0.7087, 0.3153, 0.7341, 0.2995, 0.7087, 0.3153, 0.7343, 0.3152, 0.7341, 0.2995, 0.7085, 0.2996, 0.7341, 0.2995, 0.7342, 0.3153, 0.7085, 0.2996, 0.7342, 0.3153, 0.7087, 0.3154, 0.7085, 0.2996, 0.7087, 0.3153, 0.7343, 0.3152, 0.7085, 0.2996, 0.7343, 0.3152, 0.7341, 0.2995, 0.7085, 0.2996, 0.7087, 0.3153, 0.7343, 0.3152, 0.7085, 0.2996, 0.7343, 0.3152, 0.7341, 0.2995, 0.7085, 0.2996, 0.7341, 0.2995, 0.7342, 0.3153, 0.7085, 0.2996, 0.7342, 0.3153, 0.7087, 0.3154, 0.7085, 0.2996, 0.7087, 0.3153, 0.7343, 0.3152, 0.7085, 0.2996, 0.7343, 0.3152, 0.7341, 0.2995, 0.7085, 0.2996, 0.7087, 0.3153, 0.7343, 0.3152, 0.7085, 0.2996, 0.7343, 0.3152, 0.7341, 0.2995, 0.7085, 0.2996, 0.7087, 0.3153, 0.7343, 0.3152, 0.7085, 0.2996, 0.7343, 0.3152, 0.7341, 0.2995, 0.7085, 0.2996, 0.7087, 0.3153, 0.7343, 0.3152, 0.7085, 0.2996, 0.7343, 0.3152, 0.7341, 0.2995, 0.7085, 0.2996, 0.7087, 0.3153, 0.7343, 0.3152, 0.7085, 0.2996, 0.7343, 0.3152, 0.7341, 0.2995, 0.7085, 0.2996, 0.7087, 0.3153, 0.7343, 0.3152, 0.7085, 0.2996, 0.7343, 0.3152, 0.7341, 0.2995, 0.7085, 0.2996, 0.7087, 0.3153, 0.7343, 0.3152, 0.7085, 0.2996, 0.7343, 0.3152, 0.7341, 0.2995, 0.7085, 0.2996, 0.7087, 0.3153, 0.7341, 0.2995, 0.7087, 0.3153, 0.7343, 0.3152, 0.7341, 0.2995, 0.7085, 0.2996, 0.7341, 0.2995, 0.7342, 0.3153, 0.7085, 0.2996, 0.7342, 0.3153, 0.7087, 0.3154, 0.7085, 0.2996, 0.7087, 0.3153, 0.7343, 0.3152, 0.7085, 0.2996, 0.7343, 0.3152, 0.7341, 0.2995, 0.7085, 0.2996, 0.7087, 0.3153, 0.7343, 0.3152, 0.7085, 0.2996, 0.7343, 0.3152, 0.7341, 0.2995, 0.7085, 0.2996, 0.7341, 0.2995, 0.7342, 0.3153, 0.7085, 0.2996, 0.7342, 0.3153, 0.7087, 0.3154, 0.7085, 0.2996, 0.7087, 0.3153, 0.7343, 0.3152, 0.7085, 0.2996, 0.7343, 0.3152, 0.7341, 0.2995, 0.7085, 0.2996, 0.7087, 0.3153, 0.7343, 0.3152, 0.7085, 0.2996, 0.7343, 0.3152, 0.7341, 0.2995, 0.7085, 0.2996, 0.7087, 0.3153, 0.7343, 0.3152, 0.7085, 0.2996, 0.7343, 0.3152, 0.7341, 0.2995, 0.7085, 0.2996, 0.7087, 0.3153, 0.7341, 0.2995, 0.7087, 0.3153, 0.7343, 0.3152, 0.7341, 0.2995, 0.7085, 0.2996, 0.7087, 0.3153, 0.7343, 0.3152, 0.7085, 0.2996, 0.7343, 0.3152, 0.7341, 0.2995, 0.7085, 0.2996, 0.7087, 0.3153, 0.7343, 0.3152, 0.7085, 0.2996, 0.7343, 0.3152, 0.7341, 0.2995, 0.7085, 0.2996, 0.7087, 0.3153, 0.7341, 0.2995, 0.7087, 0.3153, 0.7343, 0.3152, 0.7341, 0.2995, 0.7085, 0.2996, 0.7087, 0.3153, 0.7343, 0.3152, 0.7085, 0.2996, 0.7343, 0.3152, 0.7341, 0.2995, 0.7085, 0.2996, 0.7341, 0.2995, 0.7342, 0.3153, 0.7085, 0.2996, 0.7342, 0.3153, 0.7087, 0.3154, 0.7085, 0.2996, 0.7087, 0.3153, 0.7343, 0.3152, 0.7085, 0.2996, 0.7343, 0.3152, 0.7341, 0.2995, 0.7085, 0.2996, 0.7087, 0.3153, 0.7343, 0.3152, 0.7085, 0.2996, 0.7343, 0.3152, 0.7341, 0.2995, 0.7085, 0.2996, 0.7341, 0.2995, 0.7342, 0.3153, 0.7085, 0.2996, 0.7342, 0.3153, 0.7087, 0.3154, 0.7085, 0.2996, 0.7087, 0.3153, 0.7341, 0.2995, 0.7087, 0.3153, 0.7343, 0.3152, 0.7341, 0.2995, 0.7085, 0.2996, 0.7087, 0.3153, 0.7343, 0.3152, 0.7085, 0.2996, 0.7343, 0.3152, 0.7341, 0.2995, 0.7085, 0.2996, 0.7087, 0.3153, 0.7343, 0.3152, 0.7085, 0.2996, 0.7343, 0.3152, 0.7341, 0.2995, 0.7085, 0.2996, 0.7087, 0.3153, 0.7343, 0.3152, 0.7085, 0.2996, 0.7343, 0.3152, 0.7341, 0.2995, 0.7085, 0.2996, 0.7087, 0.3153, 0.7343, 0.3152, 0.7085, 0.2996, 0.7343, 0.3152, 0.7341, 0.2995, 0.7085, 0.2996, 0.7087, 0.3153, 0.7343, 0.3152, 0.7085, 0.2996, 0.7343, 0.3152, 0.7341, 0.2995, 0.7085, 0.2996, 0.7087, 0.3153, 0.7341, 0.2995, 0.7087, 0.3153, 0.7343, 0.3152, 0.7341, 0.2995, 0.7085, 0.2996, 0.7087, 0.3153, 0.7343, 0.3152, 0.7085, 0.2996, 0.7343, 0.3152, 0.7341, 0.2995, 0.7085, 0.2996, 0.7341, 0.2995, 0.7342, 0.3153, 0.7085, 0.2996, 0.7342, 0.3153, 0.7087, 0.3154, 0.7085, 0.2996, 0.7087, 0.3153, 0.7343, 0.3152, 0.7085, 0.2996, 0.7343, 0.3152, 0.7341, 0.2995, 0.7085, 0.2996, 0.7087, 0.3153, 0.7343, 0.3152, 0.7085, 0.2996, 0.7343, 0.3152, 0.7341, 0.2995, 0.7085, 0.2996, 0.7341, 0.2995, 0.7342, 0.3153, 0.7085, 0.2996, 0.7342, 0.3153, 0.7087, 0.3154, 0.7085, 0.2996, 0.7087, 0.3153, 0.7341, 0.2995, 0.7087, 0.3153, 0.7343, 0.3152, 0.7341, 0.2995, 0.7085, 0.2996, 0.7087, 0.3153, 0.7343, 0.3152, 0.7085, 0.2996, 0.7343, 0.3152, 0.7341, 0.2995, 0.7085, 0.2996, 0.7087, 0.3153, 0.7343, 0.3152, 0.7085, 0.2996, 0.7343, 0.3152, 0.7341, 0.2995, 0.7085, 0.2996, 0.7087, 0.3153, 0.7341, 0.2995, 0.7087, 0.3153, 0.7343, 0.3152, 0.7341, 0.2995, 0.7085, 0.2996, 0.7087, 0.3153, 0.7341, 0.2995, 0.7087, 0.3153, 0.7343, 0.3152, 0.7341, 0.2995, 0.7085, 0.2996, 0.7087, 0.3153, 0.7343, 0.3152, 0.7085, 0.2996, 0.7343, 0.3152, 0.7341, 0.2995, 0.7085, 0.2996, 0.7087, 0.3153, 0.7343, 0.3152, 0.7085, 0.2996, 0.7343, 0.3152, 0.7341, 0.2995, 0.7085, 0.2996, 0.7087, 0.3153, 0.7343, 0.3152, 0.7085, 0.2996, 0.7343, 0.3152, 0.7341, 0.2995, 0.7085, 0.2996, 0.7341, 0.2995, 0.7342, 0.3153, 0.7085, 0.2996, 0.7342, 0.3153, 0.7087, 0.3154, 0.7085, 0.2996, 0.7087, 0.3153, 0.7343, 0.3152, 0.7085, 0.2996, 0.7343, 0.3152, 0.7341, 0.2995, 0.7085, 0.2996, 0.7087, 0.3153, 0.7343, 0.3152, 0.7085, 0.2996, 0.7343, 0.3152, 0.7341, 0.2995, 0.7085, 0.2996, 0.7341, 0.2995, 0.7087, 0.3154, 0.7341, 0.2995, 0.7342, 0.3153, 0.7087, 0.3154, 0.7085, 0.2996, 0.7087, 0.3153, 0.7341, 0.2995, 0.7087, 0.3153, 0.7343, 0.3152, 0.7341, 0.2995, 0.7085, 0.2996, 0.7087, 0.3153, 0.7343, 0.3152, 0.7085, 0.2996, 0.7343, 0.3152, 0.7341, 0.2995, 0.7085, 0.2996, 0.7087, 0.3153, 0.7343, 0.3152, 0.7085, 0.2996, 0.7343, 0.3152, 0.7341, 0.2995, 0.7085, 0.2996, 0.7087, 0.3153, 0.7341, 0.2995, 0.7087, 0.3153, 0.7343, 0.3152, 0.7341, 0.2995, 0.7085, 0.2996, 0.7087, 0.3153, 0.7341, 0.2995, 0.7087, 0.3153, 0.7343, 0.3152, 0.7341, 0.2995, 0.7085, 0.2996, 0.7087, 0.3153, 0.7343, 0.3152, 0.7085, 0.2996, 0.7343, 0.3152, 0.7341, 0.2995, 0.7085, 0.2996, 0.7087, 0.3153, 0.7341, 0.2995, 0.7087, 0.3153, 0.7343, 0.3152, 0.7341, 0.2995, 0.7085, 0.2996, 0.7087, 0.3153, 0.7341, 0.2995, 0.7087, 0.3153, 0.7343, 0.3152, 0.7341, 0.2995, 0.7085, 0.2996, 0.7341, 0.2995, 0.7087, 0.3154, 0.7341, 0.2995, 0.7342, 0.3153, 0.7087, 0.3154, 0.7085, 0.2996, 0.7087, 0.3153, 0.7343, 0.3152, 0.7085, 0.2996, 0.7343, 0.3152, 0.7341, 0.2995, 0.7085, 0.2996, 0.7087, 0.3153, 0.7343, 0.3152, 0.7085, 0.2996, 0.7343, 0.3152, 0.7341, 0.2995, 0.7085, 0.2996, 0.7341, 0.2995, 0.7087, 0.3154, 0.7341, 0.2995, 0.7342, 0.3153, 0.7087, 0.3154, 0.7085, 0.2996, 0.7087, 0.3153, 0.7341, 0.2995, 0.7087, 0.3153, 0.7343, 0.3152, 0.7341, 0.2995, 0.7085, 0.2996, 0.7087, 0.3153, 0.7343, 0.3152, 0.7085, 0.2996, 0.7343, 0.3152, 0.7341, 0.2995, 0.7085, 0.2996, 0.7087, 0.3153, 0.7343, 0.3152, 0.7085, 0.2996, 0.7343, 0.3152, 0.7341, 0.2995, 0.7085, 0.2996, 0.7087, 0.3153, 0.7341, 0.2995, 0.7087, 0.3153, 0.7343, 0.3152, 0.7341, 0.2995, 0.7085, 0.2996, 0.7087, 0.3153, 0.7341, 0.2995, 0.7087, 0.3153, 0.7343, 0.3152, 0.7341, 0.2995, 0.7085, 0.2996, 0.7087, 0.3153, 0.7343, 0.3152, 0.7085, 0.2996, 0.7343, 0.3152, 0.7341, 0.2995, 0.7085, 0.2996, 0.7087, 0.3153, 0.7343, 0.3152, 0.7085, 0.2996, 0.7343, 0.3152, 0.7341, 0.2995, 0.7085, 0.2996, 0.7087, 0.3153, 0.7341, 0.2995, 0.7087, 0.3153, 0.7343, 0.3152, 0.7341, 0.2995, 0.7085, 0.2996, 0.7341, 0.2995, 0.7087, 0.3154, 0.7341, 0.2995, 0.7342, 0.3153, 0.7087, 0.3154, 0.7085, 0.2996, 0.7087, 0.3153, 0.7343, 0.3152, 0.7085, 0.2996, 0.7343, 0.3152, 0.7341, 0.2995, 0.7085, 0.2996, 0.7087, 0.3153, 0.7343, 0.3152, 0.7085, 0.2996, 0.7343, 0.3152, 0.7341, 0.2995, 0.7085, 0.2996, 0.7341, 0.2995, 0.7342, 0.3153, 0.7085, 0.2996, 0.7342, 0.3153, 0.7087, 0.3154, 0.7085, 0.2996, 0.7087, 0.3153, 0.7341, 0.2995, 0.7087, 0.3153, 0.7343, 0.3152, 0.7341, 0.2995, 0.7085, 0.2996, 0.7087, 0.3153, 0.7343, 0.3152, 0.7085, 0.2996, 0.7343, 0.3152, 0.7341, 0.2995, 0.7085, 0.2996, 0.7087, 0.3153, 0.7343, 0.3152, 0.7085, 0.2996, 0.7343, 0.3152, 0.7341, 0.2995, 0.7085, 0.2996, 0.7087, 0.3153, 0.7343, 0.3152, 0.7085, 0.2996, 0.7343, 0.3152, 0.7341, 0.2995, 0.7085, 0.2996, 0.7087, 0.3153, 0.7341, 0.2995, 0.7087, 0.3153, 0.7343, 0.3152, 0.7341, 0.2995, 0.7085, 0.2996, 0.7087, 0.3153, 0.7343, 0.3152, 0.7085, 0.2996, 0.7343, 0.3152, 0.7341, 0.2995, 0.7085, 0.2996, 0.7087, 0.3153, 0.7343, 0.3152, 0.7085, 0.2996, 0.7343, 0.3152, 0.7341, 0.2995, 0.7085, 0.2996, 0.7087, 0.3153, 0.7341, 0.2995, 0.7087, 0.3153, 0.7343, 0.3152, 0.7341, 0.2995, 0.7085, 0.2996, 0.7341, 0.2995, 0.7342, 0.3153, 0.7085, 0.2996, 0.7342, 0.3153, 0.7087, 0.3154, 0.7085, 0.2996, 0.7087, 0.3153, 0.7343, 0.3152, 0.7085, 0.2996, 0.7343, 0.3152, 0.7341, 0.2995, 0.7085, 0.2996, 0.7087, 0.3153, 0.7343, 0.3152, 0.7085, 0.2996, 0.7343, 0.3152, 0.7341, 0.2995, 0.7085, 0.2996, 0.7341, 0.2995, 0.7342, 0.3153, 0.7085, 0.2996, 0.7342, 0.3153, 0.7087, 0.3154, 0.7085, 0.2996, 0.7087, 0.3153, 0.7341, 0.2995, 0.7087, 0.3153, 0.7343, 0.3152, 0.7341, 0.2995, 0.7085, 0.2996, 0.7087, 0.3153, 0.7343, 0.3152, 0.7085, 0.2996, 0.7343, 0.3152, 0.7341, 0.2995, 0.7085, 0.2996, 0.7087, 0.3153, 0.7343, 0.3152, 0.7085, 0.2996, 0.7343, 0.3152, 0.7341, 0.2995, 0.7085, 0.2996, 0.7087, 0.3153, 0.7341, 0.2995, 0.7087, 0.3153, 0.7343, 0.3152, 0.7341, 0.2995, 0.7085, 0.2996, 0.7087, 0.3153, 0.7341, 0.2995, 0.7087, 0.3153, 0.7343, 0.3152, 0.7341, 0.2995, 0.7085, 0.2996, 0.7087, 0.3153, 0.7343, 0.3152, 0.7085, 0.2996, 0.7343, 0.3152, 0.7341, 0.2995, 0.7085, 0.2996, 0.7087, 0.3153, 0.7341, 0.2995, 0.7087, 0.3153, 0.7343, 0.3152, 0.7341, 0.2995, 0.7085, 0.2996, 0.7087, 0.3153, 0.7341, 0.2995, 0.7087, 0.3153, 0.7343, 0.3152, 0.7341, 0.2995, 0.7085, 0.2996, 0.7341, 0.2995, 0.7342, 0.3153, 0.7085, 0.2996, 0.7342, 0.3153, 0.7087, 0.3154, 0.7085, 0.2996, 0.7087, 0.3153, 0.7343, 0.3152, 0.7085, 0.2996, 0.7343, 0.3152, 0.7341, 0.2995, 0.7085, 0.2996, 0.7087, 0.3153, 0.7343, 0.3152, 0.7085, 0.2996, 0.7343, 0.3152, 0.7341, 0.2995, 0.7085, 0.2996, 0.7341, 0.2995, 0.7342, 0.3153, 0.7085, 0.2996, 0.7342, 0.3153, 0.7087, 0.3154, 0.7085, 0.2996, 0.7087, 0.3153, 0.7341, 0.2995, 0.7087, 0.3153, 0.7343, 0.3152, 0.7341, 0.2995, 0.7085, 0.2996, 0.7087, 0.3153, 0.7343, 0.3152, 0.7085, 0.2996, 0.7343, 0.3152, 0.7341, 0.2995, 0.7085, 0.2996, 0.7087, 0.3153, 0.7343, 0.3152, 0.7085, 0.2996, 0.7343, 0.3152, 0.7341, 0.2995, 0.7085, 0.2996, 0.7087, 0.3153, 0.7341, 0.2995, 0.7087, 0.3153, 0.7343, 0.3152, 0.7341, 0.2995, 0.7085, 0.2996, 0.7087, 0.3153, 0.7341, 0.2995, 0.7087, 0.3153, 0.7343, 0.3152, 0.7341, 0.2995, 0.7085, 0.2996, 0.7087, 0.3153, 0.7343, 0.3152, 0.7085, 0.2996, 0.7343, 0.3152, 0.7341, 0.2995, 0.7085, 0.2996, 0.7087, 0.3153, 0.7341, 0.2995, 0.7087, 0.3153, 0.7343, 0.3152, 0.7341, 0.2995, 0.7085, 0.2996, 0.7087, 0.3153, 0.7341, 0.2995, 0.7087, 0.3153, 0.7343, 0.3152, 0.7341, 0.2995, 0.7085, 0.2996, 0.7341, 0.2995, 0.7087, 0.3154, 0.7341, 0.2995, 0.7342, 0.3153, 0.7087, 0.3154, 0.7085, 0.2996, 0.7087, 0.3153, 0.7343, 0.3152, 0.7085, 0.2996, 0.7343, 0.3152, 0.7341, 0.2995, 0.7085, 0.2996, 0.7087, 0.3153, 0.7343, 0.3152, 0.7085, 0.2996, 0.7343, 0.3152, 0.7341, 0.2995, 0.7085, 0.2996, 0.7341, 0.2995, 0.7342, 0.3153, 0.7085, 0.2996, 0.7342, 0.3153, 0.7087, 0.3154, 0.7085, 0.2996, 0.7087, 0.3153, 0.7341, 0.2995, 0.7087, 0.3153, 0.7343, 0.3152, 0.7341, 0.2995, 0.7085, 0.2996, 0.7087, 0.3153, 0.7343, 0.3152, 0.7085, 0.2996, 0.7343, 0.3152, 0.7341, 0.2995, 0.7085, 0.2996, 0.7087, 0.3153, 0.7343, 0.3152, 0.7085, 0.2996, 0.7343, 0.3152, 0.7341, 0.2995, 0.7085, 0.2996, 0.7087, 0.3153, 0.7341, 0.2995, 0.7087, 0.3153, 0.7343, 0.3152, 0.7341, 0.2995, 0.7085, 0.2996, 0.7087, 0.3153, 0.7341, 0.2995, 0.7087, 0.3153, 0.7343, 0.3152, 0.7341, 0.2995, 0.7085, 0.2996, 0.7087, 0.3153, 0.7343, 0.3152, 0.7085, 0.2996, 0.7343, 0.3152, 0.7341, 0.2995, 0.7085, 0.2996, 0.7087, 0.3153, 0.7343, 0.3152, 0.7085, 0.2996, 0.7343, 0.3152, 0.7341, 0.2995, 0.7085, 0.2996, 0.7087, 0.3153, 0.7341, 0.2995, 0.7087, 0.3153, 0.7343, 0.3152, 0.7341, 0.2995, 0.7085, 0.2996, 0.7341, 0.2995, 0.7087, 0.3154, 0.7341, 0.2995, 0.7342, 0.3153, 0.7087, 0.3154, 0.7085, 0.2996, 0.7087, 0.3153, 0.7343, 0.3152, 0.7085, 0.2996, 0.7343, 0.3152, 0.7341, 0.2995, 0.7085, 0.2996, 0.7087, 0.3153, 0.7343, 0.3152, 0.7085, 0.2996, 0.7343, 0.3152, 0.7341, 0.2995, 0.7085, 0.2996, 0.7341, 0.2995, 0.7342, 0.3153, 0.7085, 0.2996, 0.7342, 0.3153, 0.7087, 0.3154, 0.7085, 0.2996, 0.7087, 0.3153, 0.7343, 0.3152, 0.7085, 0.2996, 0.7343, 0.3152, 0.7341, 0.2995, 0.7085, 0.2996, 0.7087, 0.3153, 0.7341, 0.2995, 0.7087, 0.3153, 0.7343, 0.3152, 0.7341, 0.2995, 0.7085, 0.2996, 0.7087, 0.3153, 0.7343, 0.3152, 0.7085, 0.2996, 0.7343, 0.3152, 0.7341, 0.2995, 0.7085, 0.2996, 0.7087, 0.3153, 0.7341, 0.2995, 0.7087, 0.3153, 0.7343, 0.3152, 0.7341, 0.2995, 0.7085, 0.2996, 0.7087, 0.3153, 0.7341, 0.2995, 0.7087, 0.3153, 0.7343, 0.3152, 0.7341, 0.2995, 0.7085, 0.2996, 0.7087, 0.3153, 0.7343, 0.3152, 0.7085, 0.2996, 0.7343, 0.3152, 0.7341, 0.2995, 0.7085, 0.2996, 0.7087, 0.3153, 0.7343, 0.3152, 0.7085, 0.2996, 0.7343, 0.3152, 0.7341, 0.2995, 0.7085, 0.2996, 0.7087, 0.3153, 0.7341, 0.2995, 0.7087, 0.3153, 0.7343, 0.3152, 0.7341, 0.2995, 0.7085, 0.2996, 0.7341, 0.2995, 0.7342, 0.3153, 0.7085, 0.2996, 0.7342, 0.3153, 0.7087, 0.3154, 0.7085, 0.2996, 0.7087, 0.3153, 0.7343, 0.3152, 0.7085, 0.2996, 0.7343, 0.3152, 0.7341, 0.2995])
me_plane.materials.append(mat_material)
me_plane.use_remesh_preserve_volume = False
me_plane.use_remesh_preserve_attributes = False
me_plane.use_mirror_vertex_groups = False
me_plane.update()
arm_armature_005 = bpy.data.armatures.new('Armature.005')  # bones are not reproduced
arm_armature_004 = bpy.data.armatures.new('Armature.004')  # bones are not reproduced

# ---- objects
ob_empty = bpy.data.objects.new('Empty', None)
ob_armature_003 = bpy.data.objects.new('Armature.003', arm_armature_005)
ob_armature_002 = bpy.data.objects.new('Armature.002', arm_armature_004)
ob_plane_004 = bpy.data.objects.new('Plane.004', me_plane_002)
ob_plane = bpy.data.objects.new('Plane', me_plane)

# ---- transforms, parenting, visibility, modifiers, constraints
ob_empty.location = (-0.3343, -0.1928, -0.5666)
ob_empty.rotation_euler = (1.7e-07, -2.384e-07, -1.51e-07)
ob_empty.scale = (0.8, 0.8, 0.8)
ob_empty.lock_rotations_4d = False
ob_empty.empty_display_type = 'ARROWS'
ob_empty.empty_image_offset = (0.0, 0.0)
ob_empty.lineart.crease_threshold = 0.0
ob_armature_003.parent = ob_empty
ob_armature_003.location = (0.9605, 0.9266, 0.3452)
ob_armature_003.rotation_euler = (0.0, -0.0, 2.015)
ob_armature_003.lock_rotations_4d = False
ob_armature_003.empty_display_type = 'ARROWS'
ob_armature_003.hide_viewport = True
ob_armature_003.show_in_front = True
ob_armature_003.lineart.crease_threshold = 0.0
ob_armature_002.parent = ob_empty
ob_armature_002.location = (-0.01506, 1.441, 0.3452)
ob_armature_002.rotation_euler = (0.0, -0.0, 0.6675)
ob_armature_002.lock_rotations_4d = False
ob_armature_002.empty_display_type = 'ARROWS'
ob_armature_002.hide_viewport = True
ob_armature_002.show_in_front = True
ob_armature_002.lineart.crease_threshold = 0.0
ob_plane_004.location = (-0.404, -4.022, -0.04161)
ob_plane_004.rotation_euler = (-1.571, 3.142, 2.992e-15)
ob_plane_004.scale = (0.8212, 0.8212, 0.8212)
ob_plane_004.lock_rotations_4d = False
ob_plane_004.empty_display_type = 'ARROWS'
ob_plane_004.lineart.crease_threshold = 0.0
_vg = ob_plane_004.vertex_groups.new(name='Bone')
_vg = ob_plane_004.vertex_groups.new(name='Bone.001')
_vg = ob_plane_004.vertex_groups.new(name='Markse1')
_vg = ob_plane_004.vertex_groups.new(name='Markise2')
_vg = ob_plane_004.vertex_groups.new(name='Markse3')
_vg = ob_plane_004.vertex_groups.new(name='Bone.005')
_vg = ob_plane_004.vertex_groups.new(name='Flagge1')
_vg = ob_plane_004.vertex_groups.new(name='Flagge2')
_vg = ob_plane_004.vertex_groups.new(name='Flagge3')
ob_plane.location = (-0.04877, -0.1144, -0.04161)
ob_plane.rotation_euler = (-1.571, 3.142, 2.992e-15)
ob_plane.scale = (0.8212, 0.8212, 0.8212)
ob_plane.lock_rotations_4d = False
ob_plane.empty_display_type = 'ARROWS'
ob_plane.lineart.crease_threshold = 0.0
_vg = ob_plane.vertex_groups.new(name='Bone')
_vg = ob_plane.vertex_groups.new(name='Bone.001')
_vg = ob_plane.vertex_groups.new(name='Markse1')
_vg = ob_plane.vertex_groups.new(name='Markise2')
_vg = ob_plane.vertex_groups.new(name='Markse3')
_vg = ob_plane.vertex_groups.new(name='Bone.005')
_vg = ob_plane.vertex_groups.new(name='Flagge1')
_vg = ob_plane.vertex_groups.new(name='Flagge2')
_vg = ob_plane.vertex_groups.new(name='Flagge3')

# ---- collection membership
col_collection_1.objects.link(ob_empty)
col_collection_1.objects.link(ob_armature_003)
col_collection_1.objects.link(ob_armature_002)
col_collection_1.objects.link(ob_plane_004)
col_collection_1.objects.link(ob_plane)

# ---- scene / render settings (as saved in the file)
scene.frame_start = 1; scene.frame_end = 1; scene.frame_set(1)
scene.render.engine = 'BLENDER_EEVEE_NEXT'
scene.render.image_settings.file_format = 'JPEG'
scene.render.image_settings.color_mode = 'RGB'
scene.render.image_settings.compression = 90
scene.render.resolution_x = 800
scene.render.resolution_y = 600
scene.render.pixel_aspect_x = 100.0
scene.render.pixel_aspect_y = 100.0
scene.render.fps = 6
scene.render.dither_intensity = 0.0
scene.render.use_compositing = False
scene.render.use_sequencer = False
scene.render.bake_margin = 2
scene.render.bake_bias = 0.0
scene.render.use_stamp_time = False
scene.render.use_stamp_date = False
scene.render.use_stamp_frame = False
scene.render.use_stamp_camera = False
scene.render.use_stamp_scene = False
scene.render.use_stamp_filename = False
scene.render.use_stamp_render_time = False
scene.render.stamp_font_size = 0
scene.cycles.use_denoising = False
scene.cycles.samples = 10
scene.cycles.sampling_pattern = 'TABULATED_SOBOL'
scene.cycles.light_sampling_threshold = 0.0
scene.cycles.use_adaptive_sampling = False
scene.cycles.use_light_tree = False
scene.cycles.blur_glossy = 0.0
scene.cycles.volume_bounces = 1
scene.cycles.pixel_filter_type = 'GAUSSIAN'
scene.cycles.sample_clamp_indirect = 0.0
scene.view_settings.view_transform = 'Raw'
bpy.context.view_layer.update()

# ---- added for rendering (the .blend has no active camera): camera
cam_auto = bpy.data.cameras.new('AutoCamera')
cam_auto.lens = 50.0
cam_auto.sensor_width = 36.0
cam_auto.clip_end = 1000.0
ob_auto_camera = bpy.data.objects.new('AutoCamera', cam_auto)
scene.collection.objects.link(ob_auto_camera)
ob_auto_camera.location = (6.78209, -7.63731, 5.45514)
ob_auto_camera.rotation_euler = (1.09748, -7.21219e-08, 0.694738)
scene.camera = ob_auto_camera
bpy.context.view_layer.update()
